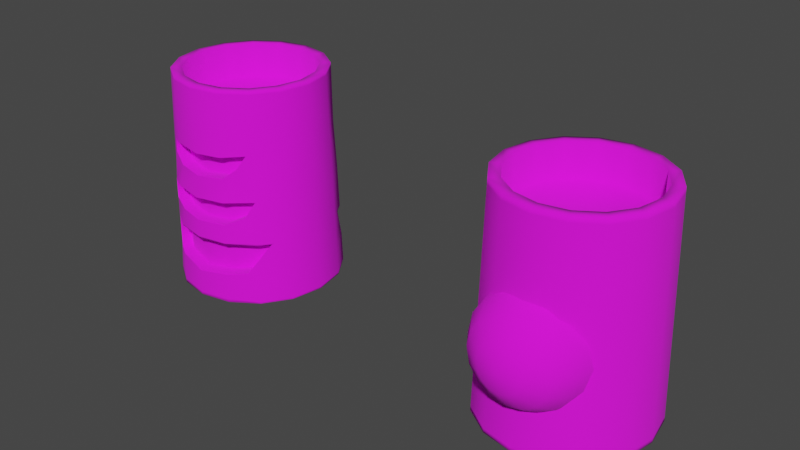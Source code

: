 # Source: weapons.blend  (saved by Blender 3.0.42; exported with 4.5.12 LTS)
import bpy
from mathutils import Matrix  # noqa: F401  (used for matrix-valued properties, if any)

bpy.ops.wm.read_factory_settings(use_empty=True)
scene = bpy.context.scene
scene.name = 'Scene'

# ---- collections
col_collection = bpy.data.collections.new('Collection'); scene.collection.children.link(col_collection)

# ---- images (referenced by path relative to the original .blend; pixels are not part of the script)
import os
ASSET_DIR = os.environ.get("B2B_ASSET_DIR", "")  # directory of the original .blend (textures are referenced by path, not embedded)
HERE = os.path.dirname(os.path.abspath(__file__))  # packed textures are extracted next to this script under _unpacked/

def load_image(name, relpath, width, height, colorspace="sRGB"):
    """Load a texture the original file referenced (path relative to the .blend, or extracted next to this script)."""
    p = next((c for c in (os.path.join(HERE, relpath), os.path.join(ASSET_DIR, relpath)) if relpath and os.path.exists(c)), "")
    if p:
        img = bpy.data.images.load(p, check_existing=True)
        img.name = name
    else:  # same state as the original file: an image datablock whose file is absent (Cycles renders it pink)
        img = bpy.data.images.new(name, width, height)
        img.source = "FILE"
        img.filepath = "//" + (relpath or name)
    img.colorspace_settings.name = colorspace
    return img
img_t_wp_dwarf_engineer_hand_cannon02_png = load_image('T_Wp_Dwarf_Engineer_Hand_Cannon02.png', 'T_Wp_Dwarf_Engineer_Hand_Cannon02.png', 1024, 1024, 'sRGB')
img_t_wp_dwarf_engineer_hand_cannon01_png = load_image('T_Wp_Dwarf_Engineer_Hand_Cannon01.png', 'T_Wp_Dwarf_Engineer_Hand_Cannon01.png', 1024, 1024, 'sRGB')

# ---- materials (node trees are filled in below, after node groups)
mat_material_007 = bpy.data.materials.new('Material.007')
mat_material_007.use_transparent_shadow = False
mat_material_006 = bpy.data.materials.new('Material.006')
mat_material_006.use_transparent_shadow = False

# ---- material node trees
mat_material_007.use_nodes = True; mat_material_007.node_tree.nodes.clear()
_N = mat_material_007.node_tree.nodes; _L = mat_material_007.node_tree.links
n0 = _N.new('ShaderNodeBsdfPrincipled'); n0.name = 'Principled BSDF'; n0.location = (10, 300)
n0.distribution = 'GGX'
n0.subsurface_method = 'RANDOM_WALK_SKIN'
n0.inputs[2].default_value = 1.0
n0.inputs[3].default_value = 1.45
n0.inputs[27].default_value = (0.0, 0.0, 0.0, 1.0)
n0.inputs[28].default_value = 1.0
n1 = _N.new('ShaderNodeOutputMaterial'); n1.name = 'Material Output'; n1.location = (300, 300)
n2 = _N.new('ShaderNodeTexImage'); n2.name = 'Image Texture'; n2.location = (-280, 280)
n2.image = img_t_wp_dwarf_engineer_hand_cannon02_png
n2.interpolation = 'Closest'
_L.new(n0.outputs[0], n1.inputs[0])
_L.new(n2.outputs[0], n0.inputs[0])
n1.is_active_output = True
mat_material_006.use_nodes = True; mat_material_006.node_tree.nodes.clear()
_N = mat_material_006.node_tree.nodes; _L = mat_material_006.node_tree.links
n0 = _N.new('ShaderNodeBsdfPrincipled'); n0.name = 'Principled BSDF'; n0.location = (10, 300)
n0.distribution = 'GGX'
n0.subsurface_method = 'RANDOM_WALK_SKIN'
n0.inputs[2].default_value = 1.0
n0.inputs[3].default_value = 1.45
n0.inputs[27].default_value = (0.0, 0.0, 0.0, 1.0)
n0.inputs[28].default_value = 1.0
n1 = _N.new('ShaderNodeOutputMaterial'); n1.name = 'Material Output'; n1.location = (300, 300)
n2 = _N.new('ShaderNodeTexImage'); n2.name = 'Image Texture'; n2.location = (-280, 280)
n2.image = img_t_wp_dwarf_engineer_hand_cannon01_png
_L.new(n0.outputs[0], n1.inputs[0])
_L.new(n2.outputs[0], n0.inputs[0])
n1.is_active_output = True

# ---- world
world_world = bpy.data.worlds.new('World'); scene.world = world_world
world_world.use_nodes = True; world_world.node_tree.nodes.clear()
_N = world_world.node_tree.nodes; _L = world_world.node_tree.links
n0 = _N.new('ShaderNodeOutputWorld'); n0.name = 'World Output'; n0.location = (300, 300)
n1 = _N.new('ShaderNodeBackground'); n1.name = 'Background'; n1.location = (10, 300)
n1.inputs[0].default_value = (0.05088, 0.05088, 0.05088, 1.0)
_L.new(n1.outputs[0], n0.inputs[0])
n0.is_active_output = True
world_world.color = (0.05088, 0.05088, 0.05088)
world_world.use_sun_shadow = False
world_world.sun_shadow_jitter_overblur = 0.0

# ---- meshes
me_cylinder = bpy.data.meshes.new('Cylinder')
me_cylinder.from_pydata([(0.1718, 0.0, -0.3493), (0.1753, 0.0, 0.2291), (0.1587, -0.06985, -0.3493), (0.1619, -0.06711, 0.2291), (0.1215, -0.1256, -0.3493), (0.1239, -0.124, 0.2291), (0.06573, -0.1628, -0.3493), (0.06709, -0.162, 0.2292), (-2.688e-07, -0.1759, -0.3493), (-1.651e-08, -0.1753, 0.2292), (-0.06573, -0.1628, -0.3493), (-0.06709, -0.162, 0.2292), (-0.1215, -0.1256, -0.3493), (-0.1239, -0.124, 0.2291), (-0.1587, -0.06985, -0.3493), (-0.1619, -0.06711, 0.2291), (-0.1718, 0.0, -0.3493), (-0.1753, 0.0, 0.2291), (0.188, -0.07796, 0.2288), (0.2035, 0.0, 0.2288), (0.1439, -0.144, 0.2288), (0.0779, -0.1881, 0.2291), (-1.802e-08, -0.2036, 0.2292), (-0.07789, -0.1881, 0.229), (-0.1439, -0.144, 0.2288), (-0.188, -0.07796, 0.2288), (-0.2035, 0.0, 0.2288), (0.2195, 0.0, -0.3493), (0.2028, -0.08811, -0.3493), (0.1552, -0.1593, -0.3493), (0.084, -0.2069, -0.3493), (-2.713e-07, -0.2236, -0.3493), (-0.084, -0.2069, -0.3493), (-0.1552, -0.1593, -0.3493), (-0.2028, -0.08811, -0.3493), (-0.2195, 0.0, -0.3493), (0.1721, 0.0, -0.3012), (-0.1721, 0.0, -0.3012), (0.159, -0.06974, -0.3012), (0.1217, -0.1256, -0.3012), (0.06586, -0.1629, -0.3012), (-2.542e-07, -0.176, -0.3012), (-0.06586, -0.1629, -0.3012), (-0.1217, -0.1256, -0.3012), (-0.159, -0.06974, -0.3012), (-0.1753, 0.0, 0.1359), (0.1753, 0.0, 0.1359), (0.162, -0.06709, 0.1359), (0.124, -0.124, 0.1359), (0.06709, -0.162, 0.1359), (-1.651e-08, -0.1753, 0.1359), (-0.06709, -0.162, 0.1359), (-0.124, -0.124, 0.1359), (-0.162, -0.06709, 0.1359), (-0.1441, -0.1443, 0.2156), (-0.1883, -0.07819, 0.2156), (-0.2038, 0.0, 0.2156), (0.2038, 0.0, 0.2155), (0.1883, -0.07819, 0.2155), (0.1441, -0.1443, 0.2156), (0.07803, -0.1885, 0.2158), (-2.382e-08, -0.2041, 0.216), (-0.07803, -0.1885, 0.2157), (-0.08388, -0.2065, -0.3383), (-0.155, -0.159, -0.3383), (-0.2025, -0.08792, -0.3383), (-0.2192, 0.0, -0.3383), (0.2192, 0.0, -0.3383), (0.2025, -0.08792, -0.3383), (0.155, -0.159, -0.3383), (0.08388, -0.2065, -0.3383), (-2.665e-07, -0.2232, -0.3383), (0.0, -0.2529, -0.004047), (0.0, -0.2052, 0.02782), (0.02153, -0.2847, -0.05602), (0.03978, -0.2529, -0.01196), (0.05197, -0.2052, 0.01748), (0.05625, -0.1489, 0.02782), (0.03978, -0.2847, -0.06821), (0.0735, -0.2529, -0.03449), (0.09603, -0.2052, -0.01196), (0.1039, -0.1489, -0.004047), (0.05197, -0.2847, -0.08646), (0.09603, -0.2529, -0.06821), (0.1255, -0.2052, -0.05602), (0.1358, -0.1489, -0.05174), (0.05625, -0.2847, -0.108), (0.1039, -0.2529, -0.108), (0.1358, -0.2052, -0.108), (0.147, -0.1489, -0.108), (0.05197, -0.2847, -0.1295), (0.09603, -0.2529, -0.1478), (0.1255, -0.2052, -0.16), (0.1358, -0.1489, -0.1642), (0.03978, -0.2847, -0.1478), (0.0735, -0.2529, -0.1815), (0.09603, -0.2052, -0.204), (0.1039, -0.1489, -0.2119), (0.02153, -0.2847, -0.16), (0.03978, -0.2529, -0.204), (0.05197, -0.2052, -0.2335), (0.05625, -0.1489, -0.2438), (-5.222e-15, -0.2959, -0.108), (-1.042e-08, -0.2847, -0.1642), (-1.261e-08, -0.2529, -0.2119), (-3.889e-08, -0.2052, -0.2438), (-4.327e-08, -0.1489, -0.255), (-0.02153, -0.2847, -0.16), (-0.03978, -0.2529, -0.204), (-0.05197, -0.2052, -0.2335), (-0.05625, -0.1489, -0.2438), (-0.03978, -0.2847, -0.1478), (-0.0735, -0.2529, -0.1815), (-0.09603, -0.2052, -0.204), (-0.1039, -0.1489, -0.2119), (-0.05197, -0.2847, -0.1295), (-0.09603, -0.2529, -0.1478), (-0.1255, -0.2052, -0.16), (-0.1358, -0.1489, -0.1642), (-0.05625, -0.2847, -0.108), (-0.1039, -0.2529, -0.108), (-0.1358, -0.2052, -0.108), (-0.147, -0.1489, -0.108), (-0.05197, -0.2847, -0.08646), (-0.09603, -0.2529, -0.06821), (-0.1255, -0.2052, -0.05602), (-0.1358, -0.1489, -0.05174), (-0.03978, -0.2847, -0.06821), (-0.0735, -0.2529, -0.03449), (-0.09603, -0.2052, -0.01196), (-0.1039, -0.1489, -0.004047), (-0.02153, -0.2847, -0.05602), (-0.03978, -0.2529, -0.01196), (-0.05197, -0.2052, 0.01748), (-0.05625, -0.1489, 0.02782), (3.12e-08, -0.2847, -0.05174), (8.815e-08, -0.1489, 0.03901), (0.1587, 0.06985, -0.3493), (0.1619, 0.06711, 0.2291), (0.1215, 0.1256, -0.3493), (0.1239, 0.124, 0.2291), (0.06573, 0.1628, -0.3493), (0.06709, 0.162, 0.2292), (-2.688e-07, 0.1759, -0.3493), (-1.651e-08, 0.1753, 0.2292), (-0.06573, 0.1628, -0.3493), (-0.06709, 0.162, 0.2292), (-0.1215, 0.1256, -0.3493), (-0.1239, 0.124, 0.2291), (-0.1587, 0.06985, -0.3493), (-0.1619, 0.06711, 0.2291), (0.188, 0.07796, 0.2288), (0.1439, 0.144, 0.2288), (0.0779, 0.1881, 0.2291), (-1.802e-08, 0.2036, 0.2292), (-0.07789, 0.1881, 0.229), (-0.1439, 0.144, 0.2288), (-0.188, 0.07796, 0.2288), (0.2028, 0.08811, -0.3493), (0.1552, 0.1593, -0.3493), (0.084, 0.2069, -0.3493), (-2.713e-07, 0.2236, -0.3493), (-0.084, 0.2069, -0.3493), (-0.1552, 0.1593, -0.3493), (-0.2028, 0.08811, -0.3493), (0.159, 0.06974, -0.3012), (0.1217, 0.1256, -0.3012), (0.06586, 0.1629, -0.3012), (-2.542e-07, 0.176, -0.3012), (-0.06586, 0.1629, -0.3012), (-0.1217, 0.1256, -0.3012), (-0.159, 0.06974, -0.3012), (0.162, 0.06709, 0.1359), (0.124, 0.124, 0.1359), (0.06709, 0.162, 0.1359), (-1.651e-08, 0.1753, 0.1359), (-0.06709, 0.162, 0.1359), (-0.124, 0.124, 0.1359), (-0.162, 0.06709, 0.1359), (-0.1441, 0.1443, 0.2156), (-0.1883, 0.07819, 0.2156), (0.1883, 0.07819, 0.2155), (0.1441, 0.1443, 0.2156), (0.07803, 0.1885, 0.2158), (-2.382e-08, 0.2041, 0.216), (-0.07803, 0.1885, 0.2157), (-0.08388, 0.2065, -0.3383), (-0.155, 0.159, -0.3383), (-0.2025, 0.08792, -0.3383), (0.2025, 0.08792, -0.3383), (0.155, 0.159, -0.3383), (0.08388, 0.2065, -0.3383), (-2.665e-07, 0.2232, -0.3383), (0.0, 0.2529, -0.004047), (0.0, 0.2052, 0.02782), (0.02153, 0.2847, -0.05602), (0.03978, 0.2529, -0.01196), (0.05197, 0.2052, 0.01748), (0.05625, 0.1489, 0.02782), (0.03978, 0.2847, -0.06821), (0.0735, 0.2529, -0.03449), (0.09603, 0.2052, -0.01196), (0.1039, 0.1489, -0.004047), (0.05197, 0.2847, -0.08646), (0.09603, 0.2529, -0.06821), (0.1255, 0.2052, -0.05602), (0.1358, 0.1489, -0.05174), (0.05625, 0.2847, -0.108), (0.1039, 0.2529, -0.108), (0.1358, 0.2052, -0.108), (0.147, 0.1489, -0.108), (0.05197, 0.2847, -0.1295), (0.09603, 0.2529, -0.1478), (0.1255, 0.2052, -0.16), (0.1358, 0.1489, -0.1642), (0.03978, 0.2847, -0.1478), (0.0735, 0.2529, -0.1815), (0.09603, 0.2052, -0.204), (0.1039, 0.1489, -0.2119), (0.02153, 0.2847, -0.16), (0.03978, 0.2529, -0.204), (0.05197, 0.2052, -0.2335), (0.05625, 0.1489, -0.2438), (-5.222e-15, 0.2959, -0.108), (-1.042e-08, 0.2847, -0.1642), (-1.261e-08, 0.2529, -0.2119), (-3.889e-08, 0.2052, -0.2438), (-4.327e-08, 0.1489, -0.255), (-0.02153, 0.2847, -0.16), (-0.03978, 0.2529, -0.204), (-0.05197, 0.2052, -0.2335), (-0.05625, 0.1489, -0.2438), (-0.03978, 0.2847, -0.1478), (-0.0735, 0.2529, -0.1815), (-0.09603, 0.2052, -0.204), (-0.1039, 0.1489, -0.2119), (-0.05197, 0.2847, -0.1295), (-0.09603, 0.2529, -0.1478), (-0.1255, 0.2052, -0.16), (-0.1358, 0.1489, -0.1642), (-0.05625, 0.2847, -0.108), (-0.1039, 0.2529, -0.108), (-0.1358, 0.2052, -0.108), (-0.147, 0.1489, -0.108), (-0.05197, 0.2847, -0.08646), (-0.09603, 0.2529, -0.06821), (-0.1255, 0.2052, -0.05602), (-0.1358, 0.1489, -0.05174), (-0.03978, 0.2847, -0.06821), (-0.0735, 0.2529, -0.03449), (-0.09603, 0.2052, -0.01196), (-0.1039, 0.1489, -0.004047), (-0.02153, 0.2847, -0.05602), (-0.03978, 0.2529, -0.01196), (-0.05197, 0.2052, 0.01748), (-0.05625, 0.1489, 0.02782), (3.12e-08, 0.2847, -0.05174), (8.815e-08, 0.1489, 0.03901)], [], [(62, 23, 24, 54), (15, 13, 52, 53), (12, 14, 44, 43), (54, 24, 25, 55), (55, 25, 26, 56), (1, 3, 18, 19), (3, 5, 20, 18), (5, 7, 21, 20), (7, 9, 22, 21), (9, 11, 23, 22), (11, 13, 24, 23), (13, 15, 25, 24), (15, 17, 26, 25), (2, 0, 27, 28), (4, 2, 28, 29), (6, 4, 29, 30), (8, 6, 30, 31), (10, 8, 31, 32), (12, 10, 32, 33), (14, 12, 33, 34), (16, 14, 34, 35), (37, 36, 38, 39, 40, 41, 42, 43, 44), (6, 8, 41, 40), (0, 2, 38, 36), (14, 16, 37, 44), (8, 10, 42, 41), (2, 4, 39, 38), (10, 12, 43, 42), (4, 6, 40, 39), (46, 45, 53, 52, 51, 50, 49, 48, 47), (9, 7, 49, 50), (3, 1, 46, 47), (17, 15, 53, 45), (11, 9, 50, 51), (5, 3, 47, 48), (13, 11, 51, 52), (7, 5, 48, 49), (57, 19, 18, 58), (58, 18, 20, 59), (59, 20, 21, 60), (60, 21, 22, 61), (61, 22, 23, 62), (71, 61, 62, 63), (70, 60, 61, 71), (69, 59, 60, 70), (68, 58, 59, 69), (67, 57, 58, 68), (65, 55, 56, 66), (64, 54, 55, 65), (63, 62, 54, 64), (32, 63, 64, 33), (33, 64, 65, 34), (34, 65, 66, 35), (27, 67, 68, 28), (28, 68, 69, 29), (29, 69, 70, 30), (30, 70, 71, 31), (31, 71, 63, 32), (135, 102, 74), (136, 73, 76, 77), (72, 135, 74, 75), (73, 72, 75, 76), (77, 76, 80, 81), (75, 74, 78, 79), (76, 75, 79, 80), (74, 102, 78), (80, 79, 83, 84), (78, 102, 82), (81, 80, 84, 85), (79, 78, 82, 83), (84, 83, 87, 88), (82, 102, 86), (85, 84, 88, 89), (83, 82, 86, 87), (89, 88, 92, 93), (87, 86, 90, 91), (88, 87, 91, 92), (86, 102, 90), (91, 90, 94, 95), (92, 91, 95, 96), (90, 102, 94), (93, 92, 96, 97), (96, 95, 99, 100), (94, 102, 98), (97, 96, 100, 101), (95, 94, 98, 99), (98, 102, 103), (101, 100, 105, 106), (99, 98, 103, 104), (100, 99, 104, 105), (106, 105, 109, 110), (104, 103, 107, 108), (105, 104, 108, 109), (103, 102, 107), (109, 108, 112, 113), (107, 102, 111), (110, 109, 113, 114), (108, 107, 111, 112), (113, 112, 116, 117), (111, 102, 115), (114, 113, 117, 118), (112, 111, 115, 116), (118, 117, 121, 122), (116, 115, 119, 120), (117, 116, 120, 121), (115, 102, 119), (122, 121, 125, 126), (120, 119, 123, 124), (121, 120, 124, 125), (119, 102, 123), (125, 124, 128, 129), (123, 102, 127), (126, 125, 129, 130), (124, 123, 127, 128), (129, 128, 132, 133), (127, 102, 131), (130, 129, 133, 134), (128, 127, 131, 132), (134, 133, 73, 136), (132, 131, 135, 72), (133, 132, 72, 73), (131, 102, 135), (185, 179, 156, 155), (150, 178, 177, 148), (147, 170, 171, 149), (179, 180, 157, 156), (180, 56, 26, 157), (1, 19, 151, 138), (138, 151, 152, 140), (140, 152, 153, 142), (142, 153, 154, 144), (144, 154, 155, 146), (146, 155, 156, 148), (148, 156, 157, 150), (150, 157, 26, 17), (137, 158, 27, 0), (139, 159, 158, 137), (141, 160, 159, 139), (143, 161, 160, 141), (145, 162, 161, 143), (147, 163, 162, 145), (149, 164, 163, 147), (16, 35, 164, 149), (37, 171, 170, 169, 168, 167, 166, 165, 36), (141, 167, 168, 143), (0, 36, 165, 137), (149, 171, 37, 16), (143, 168, 169, 145), (137, 165, 166, 139), (145, 169, 170, 147), (139, 166, 167, 141), (46, 172, 173, 174, 175, 176, 177, 178, 45), (144, 175, 174, 142), (138, 172, 46, 1), (17, 45, 178, 150), (146, 176, 175, 144), (140, 173, 172, 138), (148, 177, 176, 146), (142, 174, 173, 140), (57, 181, 151, 19), (181, 182, 152, 151), (182, 183, 153, 152), (183, 184, 154, 153), (184, 185, 155, 154), (192, 186, 185, 184), (191, 192, 184, 183), (190, 191, 183, 182), (189, 190, 182, 181), (67, 189, 181, 57), (188, 66, 56, 180), (187, 188, 180, 179), (186, 187, 179, 185), (162, 163, 187, 186), (163, 164, 188, 187), (164, 35, 66, 188), (27, 158, 189, 67), (158, 159, 190, 189), (159, 160, 191, 190), (160, 161, 192, 191), (161, 162, 186, 192), (256, 195, 223), (257, 198, 197, 194), (193, 196, 195, 256), (194, 197, 196, 193), (198, 202, 201, 197), (196, 200, 199, 195), (197, 201, 200, 196), (195, 199, 223), (201, 205, 204, 200), (199, 203, 223), (202, 206, 205, 201), (200, 204, 203, 199), (205, 209, 208, 204), (203, 207, 223), (206, 210, 209, 205), (204, 208, 207, 203), (210, 214, 213, 209), (208, 212, 211, 207), (209, 213, 212, 208), (207, 211, 223), (212, 216, 215, 211), (213, 217, 216, 212), (211, 215, 223), (214, 218, 217, 213), (217, 221, 220, 216), (215, 219, 223), (218, 222, 221, 217), (216, 220, 219, 215), (219, 224, 223), (222, 227, 226, 221), (220, 225, 224, 219), (221, 226, 225, 220), (227, 231, 230, 226), (225, 229, 228, 224), (226, 230, 229, 225), (224, 228, 223), (230, 234, 233, 229), (228, 232, 223), (231, 235, 234, 230), (229, 233, 232, 228), (234, 238, 237, 233), (232, 236, 223), (235, 239, 238, 234), (233, 237, 236, 232), (239, 243, 242, 238), (237, 241, 240, 236), (238, 242, 241, 237), (236, 240, 223), (243, 247, 246, 242), (241, 245, 244, 240), (242, 246, 245, 241), (240, 244, 223), (246, 250, 249, 245), (244, 248, 223), (247, 251, 250, 246), (245, 249, 248, 244), (250, 254, 253, 249), (248, 252, 223), (251, 255, 254, 250), (249, 253, 252, 248), (255, 257, 194, 254), (253, 193, 256, 252), (254, 194, 193, 253), (252, 256, 223)])
me_cylinder.polygons.foreach_set('use_smooth', [True] * 244)
_uv = me_cylinder.uv_layers.new(name='UVMap')
_uv.uv.foreach_set('vector', [0.1589, 0.9109, 0.1588, 0.9128, 0.1476, 0.9122, 0.1477, 0.9103, 0.5828, 0.8128, 0.6049, 0.8058, 0.6082, 0.8302, 0.5958, 0.8353, 0.8383, 0.9142, 0.8278, 0.8893, 0.8454, 0.8855, 0.8525, 0.9046, 0.1477, 0.9103, 0.1476, 0.9122, 0.1366, 0.9117, 0.1367, 0.9099, 0.1367, 0.9099, 0.1366, 0.9117, 0.1257, 0.9115, 0.1258, 0.9096, 0.2137, 0.9237, 0.2033, 0.9209, 0.2042, 0.9168, 0.2157, 0.9197, 0.2033, 0.9209, 0.1925, 0.9195, 0.193, 0.9152, 0.2042, 0.9168, 0.1925, 0.9195, 0.1815, 0.9187, 0.1818, 0.9142, 0.193, 0.9152, 0.1815, 0.9187, 0.17, 0.9183, 0.1703, 0.9136, 0.1818, 0.9142, 0.17, 0.9183, 0.1585, 0.9172, 0.1588, 0.9128, 0.1703, 0.9136, 0.1585, 0.9172, 0.1475, 0.9165, 0.1476, 0.9122, 0.1588, 0.9128, 0.1475, 0.9165, 0.1365, 0.916, 0.1366, 0.9117, 0.1476, 0.9122, 0.1365, 0.916, 0.1256, 0.9155, 0.1257, 0.9115, 0.1366, 0.9117, 0.2104, 0.8244, 0.2226, 0.8234, 0.2248, 0.8313, 0.2108, 0.8325, 0.1984, 0.8247, 0.2104, 0.8244, 0.2108, 0.8325, 0.1983, 0.8325, 0.1863, 0.8245, 0.1984, 0.8247, 0.1983, 0.8325, 0.186, 0.8324, 0.1742, 0.8243, 0.1863, 0.8245, 0.186, 0.8324, 0.1739, 0.8321, 0.1621, 0.8242, 0.1742, 0.8243, 0.1739, 0.8321, 0.1619, 0.8319, 0.1503, 0.8242, 0.1621, 0.8242, 0.1619, 0.8319, 0.1502, 0.8317, 0.1389, 0.8244, 0.1503, 0.8242, 0.1502, 0.8317, 0.1387, 0.8316, 0.1272, 0.8247, 0.1389, 0.8244, 0.1387, 0.8316, 0.1271, 0.8314, 0.8464, 0.8635, 0.9426, 0.8855, 0.9342, 0.906, 0.92, 0.9203, 0.9021, 0.9276, 0.8829, 0.9271, 0.8655, 0.9192, 0.8525, 0.9046, 0.8454, 0.8855, 0.9042, 0.9437, 0.8795, 0.9421, 0.8829, 0.9271, 0.9021, 0.9276, 0.9615, 0.8898, 0.9486, 0.9167, 0.9342, 0.906, 0.9426, 0.8855, 0.8278, 0.8893, 0.8275, 0.8592, 0.8464, 0.8635, 0.8454, 0.8855, 0.8795, 0.9421, 0.8566, 0.9327, 0.8655, 0.9192, 0.8829, 0.9271, 0.9486, 0.9167, 0.9287, 0.935, 0.92, 0.9203, 0.9342, 0.906, 0.8566, 0.9327, 0.8383, 0.9142, 0.8525, 0.9046, 0.8655, 0.9192, 0.9287, 0.935, 0.9042, 0.9437, 0.9021, 0.9276, 0.92, 0.9203, 0.648, 0.892, 0.5864, 0.8452, 0.5958, 0.8353, 0.6082, 0.8302, 0.6213, 0.8302, 0.6336, 0.8356, 0.6442, 0.8449, 0.6502, 0.8578, 0.6511, 0.8738, 0.6459, 0.8163, 0.6623, 0.8296, 0.6442, 0.8449, 0.6336, 0.8356, 0.6785, 0.8708, 0.6785, 0.8936, 0.648, 0.892, 0.6511, 0.8738, 0.5638, 0.8285, 0.5828, 0.8128, 0.5958, 0.8353, 0.5864, 0.8452, 0.6269, 0.8075, 0.6459, 0.8163, 0.6336, 0.8356, 0.6213, 0.8302, 0.6737, 0.8486, 0.6785, 0.8708, 0.6511, 0.8738, 0.6502, 0.8578, 0.6049, 0.8058, 0.6269, 0.8075, 0.6213, 0.8302, 0.6082, 0.8302, 0.6623, 0.8296, 0.6737, 0.8486, 0.6502, 0.8578, 0.6442, 0.8449, 0.2162, 0.9176, 0.2157, 0.9197, 0.2042, 0.9168, 0.2045, 0.9149, 0.2045, 0.9149, 0.2042, 0.9168, 0.193, 0.9152, 0.1932, 0.9133, 0.1932, 0.9133, 0.193, 0.9152, 0.1818, 0.9142, 0.182, 0.9123, 0.182, 0.9123, 0.1818, 0.9142, 0.1703, 0.9136, 0.1704, 0.9115, 0.1704, 0.9115, 0.1703, 0.9136, 0.1588, 0.9128, 0.1589, 0.9109, 0.1738, 0.8337, 0.1704, 0.9115, 0.1589, 0.9109, 0.1618, 0.8335, 0.186, 0.834, 0.182, 0.9123, 0.1704, 0.9115, 0.1738, 0.8337, 0.1983, 0.8342, 0.1932, 0.9133, 0.182, 0.9123, 0.186, 0.834, 0.2109, 0.8341, 0.2045, 0.9149, 0.1932, 0.9133, 0.1983, 0.8342, 0.2249, 0.8331, 0.2162, 0.9176, 0.2045, 0.9149, 0.2109, 0.8341, 0.1387, 0.8331, 0.1367, 0.9099, 0.1258, 0.9096, 0.1271, 0.8328, 0.1501, 0.8333, 0.1477, 0.9103, 0.1367, 0.9099, 0.1387, 0.8331, 0.1618, 0.8335, 0.1589, 0.9109, 0.1477, 0.9103, 0.1501, 0.8333, 0.1619, 0.8319, 0.1618, 0.8335, 0.1501, 0.8333, 0.1502, 0.8317, 0.1502, 0.8317, 0.1501, 0.8333, 0.1387, 0.8331, 0.1387, 0.8316, 0.1387, 0.8316, 0.1387, 0.8331, 0.1271, 0.8328, 0.1271, 0.8314, 0.2248, 0.8313, 0.2249, 0.8331, 0.2109, 0.8341, 0.2108, 0.8325, 0.2108, 0.8325, 0.2109, 0.8341, 0.1983, 0.8342, 0.1983, 0.8325, 0.1983, 0.8325, 0.1983, 0.8342, 0.186, 0.834, 0.186, 0.8324, 0.186, 0.8324, 0.186, 0.834, 0.1738, 0.8337, 0.1739, 0.8321, 0.1739, 0.8321, 0.1738, 0.8337, 0.1618, 0.8335, 0.1619, 0.8319, 0.3353, 0.8938, 0.3188, 0.8987, 0.3316, 0.8885, 0.3709, 0.8593, 0.3616, 0.8726, 0.3497, 0.8642, 0.3572, 0.8505, 0.3499, 0.8846, 0.3353, 0.8938, 0.3316, 0.8885, 0.3417, 0.8768, 0.3616, 0.8726, 0.3499, 0.8846, 0.3417, 0.8768, 0.3497, 0.8642, 0.3572, 0.8505, 0.3497, 0.8642, 0.3373, 0.8587, 0.3419, 0.8438, 0.3417, 0.8768, 0.3316, 0.8885, 0.327, 0.8851, 0.3326, 0.872, 0.3497, 0.8642, 0.3417, 0.8768, 0.3326, 0.872, 0.3373, 0.8587, 0.3316, 0.8885, 0.3188, 0.8987, 0.327, 0.8851, 0.3373, 0.8587, 0.3326, 0.872, 0.3232, 0.8699, 0.3242, 0.8563, 0.327, 0.8851, 0.3188, 0.8987, 0.3218, 0.8834, 0.3419, 0.8438, 0.3373, 0.8587, 0.3242, 0.8563, 0.3252, 0.8406, 0.3326, 0.872, 0.327, 0.8851, 0.3218, 0.8834, 0.3232, 0.8699, 0.3242, 0.8563, 0.3232, 0.8699, 0.3139, 0.8706, 0.3111, 0.8574, 0.3218, 0.8834, 0.3188, 0.8987, 0.3165, 0.8835, 0.3252, 0.8406, 0.3242, 0.8563, 0.3111, 0.8574, 0.3078, 0.8418, 0.3232, 0.8699, 0.3218, 0.8834, 0.3165, 0.8835, 0.3139, 0.8706, 0.3078, 0.8418, 0.3111, 0.8574, 0.2989, 0.8621, 0.2912, 0.848, 0.3139, 0.8706, 0.3165, 0.8835, 0.3117, 0.8852, 0.3053, 0.8739, 0.3111, 0.8574, 0.3139, 0.8706, 0.3053, 0.8739, 0.2989, 0.8621, 0.3165, 0.8835, 0.3188, 0.8987, 0.3117, 0.8852, 0.3053, 0.8739, 0.3117, 0.8852, 0.3077, 0.8883, 0.2982, 0.8795, 0.2989, 0.8621, 0.3053, 0.8739, 0.2982, 0.8795, 0.2885, 0.8702, 0.3117, 0.8852, 0.3188, 0.8987, 0.3077, 0.8883, 0.2912, 0.848, 0.2989, 0.8621, 0.2885, 0.8702, 0.2768, 0.8589, 0.2885, 0.8702, 0.2982, 0.8795, 0.2932, 0.8871, 0.281, 0.8812, 0.3077, 0.8883, 0.3188, 0.8987, 0.3049, 0.8925, 0.2768, 0.8589, 0.2885, 0.8702, 0.281, 0.8812, 0.2663, 0.8738, 0.2982, 0.8795, 0.3077, 0.8883, 0.3049, 0.8925, 0.2932, 0.8871, 0.3049, 0.8925, 0.3188, 0.8987, 0.3036, 0.8973, 0.2663, 0.8738, 0.281, 0.8812, 0.2772, 0.894, 0.2608, 0.8915, 0.2932, 0.8871, 0.3049, 0.8925, 0.3036, 0.8973, 0.2907, 0.8959, 0.281, 0.8812, 0.2932, 0.8871, 0.2907, 0.8959, 0.2772, 0.894, 0.2608, 0.8915, 0.2772, 0.894, 0.2776, 0.9075, 0.261, 0.9102, 0.2907, 0.8959, 0.3036, 0.8973, 0.3039, 0.9024, 0.2911, 0.9052, 0.2772, 0.894, 0.2907, 0.8959, 0.2911, 0.9052, 0.2776, 0.9075, 0.3036, 0.8973, 0.3188, 0.8987, 0.3039, 0.9024, 0.2776, 0.9075, 0.2911, 0.9052, 0.2945, 0.9139, 0.2821, 0.9204, 0.3039, 0.9024, 0.3188, 0.8987, 0.3059, 0.9071, 0.261, 0.9102, 0.2776, 0.9075, 0.2821, 0.9204, 0.267, 0.9282, 0.2911, 0.9052, 0.3039, 0.9024, 0.3059, 0.9071, 0.2945, 0.9139, 0.2821, 0.9204, 0.2945, 0.9139, 0.3004, 0.9212, 0.2905, 0.9314, 0.3059, 0.9071, 0.3188, 0.8987, 0.3093, 0.911, 0.267, 0.9282, 0.2821, 0.9204, 0.2905, 0.9314, 0.2783, 0.9436, 0.2945, 0.9139, 0.3059, 0.9071, 0.3093, 0.911, 0.3004, 0.9212, 0.2783, 0.9436, 0.2905, 0.9314, 0.3021, 0.9395, 0.2938, 0.955, 0.3004, 0.9212, 0.3093, 0.911, 0.3139, 0.9137, 0.3086, 0.9265, 0.2905, 0.9314, 0.3004, 0.9212, 0.3086, 0.9265, 0.3021, 0.9395, 0.3093, 0.911, 0.3188, 0.8987, 0.3139, 0.9137, 0.2938, 0.955, 0.3021, 0.9395, 0.3158, 0.9439, 0.3123, 0.9615, 0.3086, 0.9265, 0.3139, 0.9137, 0.3193, 0.9147, 0.3183, 0.9291, 0.3021, 0.9395, 0.3086, 0.9265, 0.3183, 0.9291, 0.3158, 0.9439, 0.3139, 0.9137, 0.3188, 0.8987, 0.3193, 0.9147, 0.3158, 0.9439, 0.3183, 0.9291, 0.3287, 0.9286, 0.3308, 0.9443, 0.3193, 0.9147, 0.3188, 0.8987, 0.325, 0.9139, 0.3123, 0.9615, 0.3158, 0.9439, 0.3308, 0.9443, 0.3321, 0.9626, 0.3183, 0.9291, 0.3193, 0.9147, 0.325, 0.9139, 0.3287, 0.9286, 0.3308, 0.9443, 0.3287, 0.9286, 0.3393, 0.9247, 0.3461, 0.9404, 0.325, 0.9139, 0.3188, 0.8987, 0.3304, 0.911, 0.3321, 0.9626, 0.3308, 0.9443, 0.3461, 0.9404, 0.3519, 0.9587, 0.3287, 0.9286, 0.325, 0.9139, 0.3304, 0.911, 0.3393, 0.9247, 0.3519, 0.9587, 0.3461, 0.9404, 0.3616, 0.9323, 0.3709, 0.9506, 0.3393, 0.9247, 0.3304, 0.911, 0.3347, 0.9061, 0.3493, 0.9171, 0.3461, 0.9404, 0.3393, 0.9247, 0.3493, 0.9171, 0.3616, 0.9323, 0.3304, 0.911, 0.3188, 0.8987, 0.3347, 0.9061, 0.09257, 0.9098, 0.1038, 0.9095, 0.1038, 0.9115, 0.09261, 0.9116, 0.5542, 0.8512, 0.5796, 0.8572, 0.5782, 0.8706, 0.5539, 0.8744, 0.8611, 0.8142, 0.8695, 0.8291, 0.855, 0.8432, 0.8408, 0.8322, 0.1038, 0.9095, 0.1148, 0.9095, 0.1148, 0.9114, 0.1038, 0.9115, 0.1148, 0.9095, 0.1258, 0.9096, 0.1257, 0.9115, 0.1148, 0.9114, 0.03731, 0.9206, 0.03552, 0.9165, 0.04714, 0.9141, 0.04782, 0.9182, 0.04782, 0.9182, 0.04714, 0.9141, 0.05831, 0.9129, 0.05866, 0.9172, 0.05866, 0.9172, 0.05831, 0.9129, 0.06955, 0.9123, 0.06973, 0.9167, 0.06973, 0.9167, 0.06955, 0.9123, 0.08109, 0.912, 0.08122, 0.9167, 0.08122, 0.9167, 0.08109, 0.912, 0.09261, 0.9116, 0.09271, 0.9161, 0.09271, 0.9161, 0.09261, 0.9116, 0.1038, 0.9115, 0.1038, 0.9158, 0.1038, 0.9158, 0.1038, 0.9115, 0.1148, 0.9114, 0.1148, 0.9156, 0.1148, 0.9156, 0.1148, 0.9114, 0.1257, 0.9115, 0.1256, 0.9155, 0.04416, 0.8215, 0.04348, 0.8295, 0.02946, 0.8279, 0.03194, 0.82, 0.05611, 0.8222, 0.05596, 0.8301, 0.04348, 0.8295, 0.04416, 0.8215, 0.06817, 0.8225, 0.06822, 0.8303, 0.05596, 0.8301, 0.05611, 0.8222, 0.08034, 0.8226, 0.08038, 0.8304, 0.06822, 0.8303, 0.06817, 0.8225, 0.09241, 0.823, 0.09238, 0.8307, 0.08038, 0.8304, 0.08034, 0.8226, 0.1042, 0.8234, 0.1041, 0.8309, 0.09238, 0.8307, 0.09241, 0.823, 0.1156, 0.824, 0.1155, 0.8312, 0.1041, 0.8309, 0.1042, 0.8234, 0.1272, 0.8247, 0.1271, 0.8314, 0.1155, 0.8312, 0.1156, 0.824, 0.8464, 0.8635, 0.855, 0.8432, 0.8695, 0.8291, 0.8879, 0.8222, 0.9069, 0.8223, 0.9241, 0.8302, 0.9374, 0.8444, 0.9439, 0.8634, 0.9426, 0.8855, 0.933, 0.8166, 0.9241, 0.8302, 0.9069, 0.8223, 0.9103, 0.8075, 0.9615, 0.8898, 0.9426, 0.8855, 0.9439, 0.8634, 0.9615, 0.8599, 0.8408, 0.8322, 0.855, 0.8432, 0.8464, 0.8635, 0.8275, 0.8592, 0.9103, 0.8075, 0.9069, 0.8223, 0.8879, 0.8222, 0.8858, 0.806, 0.9615, 0.8599, 0.9439, 0.8634, 0.9374, 0.8444, 0.9514, 0.8349, 0.8858, 0.806, 0.8879, 0.8222, 0.8695, 0.8291, 0.8611, 0.8142, 0.9514, 0.8349, 0.9374, 0.8444, 0.9241, 0.8302, 0.933, 0.8166, 0.648, 0.892, 0.6314, 0.8998, 0.6158, 0.9033, 0.6018, 0.9013, 0.5901, 0.8945, 0.5823, 0.8834, 0.5782, 0.8706, 0.5796, 0.8572, 0.5864, 0.8452, 0.575, 0.9111, 0.5901, 0.8945, 0.6018, 0.9013, 0.5923, 0.923, 0.6361, 0.9268, 0.6314, 0.8998, 0.648, 0.892, 0.6578, 0.9206, 0.5638, 0.8285, 0.5864, 0.8452, 0.5796, 0.8572, 0.5542, 0.8512, 0.5615, 0.895, 0.5823, 0.8834, 0.5901, 0.8945, 0.575, 0.9111, 0.6136, 0.9284, 0.6158, 0.9033, 0.6314, 0.8998, 0.6361, 0.9268, 0.5539, 0.8744, 0.5782, 0.8706, 0.5823, 0.8834, 0.5615, 0.895, 0.5923, 0.923, 0.6018, 0.9013, 0.6158, 0.9033, 0.6136, 0.9284, 0.03508, 0.9144, 0.04687, 0.9121, 0.04714, 0.9141, 0.03552, 0.9165, 0.04687, 0.9121, 0.05817, 0.911, 0.05831, 0.9129, 0.04714, 0.9141, 0.05817, 0.911, 0.06947, 0.9104, 0.06955, 0.9123, 0.05831, 0.9129, 0.06947, 0.9104, 0.08104, 0.91, 0.08109, 0.912, 0.06955, 0.9123, 0.08104, 0.91, 0.09257, 0.9098, 0.09261, 0.9116, 0.08109, 0.912, 0.08036, 0.8321, 0.09236, 0.8322, 0.09257, 0.9098, 0.08104, 0.91, 0.06817, 0.8319, 0.08036, 0.8321, 0.08104, 0.91, 0.06947, 0.9104, 0.05589, 0.8317, 0.06817, 0.8319, 0.06947, 0.9104, 0.05817, 0.911, 0.04334, 0.8312, 0.05589, 0.8317, 0.05817, 0.911, 0.04687, 0.9121, 0.02929, 0.8297, 0.04334, 0.8312, 0.04687, 0.9121, 0.03508, 0.9144, 0.1155, 0.8327, 0.1271, 0.8328, 0.1258, 0.9096, 0.1148, 0.9095, 0.1041, 0.8325, 0.1155, 0.8327, 0.1148, 0.9095, 0.1038, 0.9095, 0.09236, 0.8322, 0.1041, 0.8325, 0.1038, 0.9095, 0.09257, 0.9098, 0.09238, 0.8307, 0.1041, 0.8309, 0.1041, 0.8325, 0.09236, 0.8322, 0.1041, 0.8309, 0.1155, 0.8312, 0.1155, 0.8327, 0.1041, 0.8325, 0.1155, 0.8312, 0.1271, 0.8314, 0.1271, 0.8328, 0.1155, 0.8327, 0.02946, 0.8279, 0.04348, 0.8295, 0.04334, 0.8312, 0.02929, 0.8297, 0.04348, 0.8295, 0.05596, 0.8301, 0.05589, 0.8317, 0.04334, 0.8312, 0.05596, 0.8301, 0.06822, 0.8303, 0.06817, 0.8319, 0.05589, 0.8317, 0.06822, 0.8303, 0.08038, 0.8304, 0.08036, 0.8321, 0.06817, 0.8319, 0.08038, 0.8304, 0.09238, 0.8307, 0.09236, 0.8322, 0.08036, 0.8321, 0.4454, 0.9095, 0.4417, 0.9147, 0.4289, 0.9045, 0.481, 0.944, 0.4673, 0.9527, 0.4598, 0.939, 0.4717, 0.9307, 0.46, 0.9186, 0.4518, 0.9264, 0.4417, 0.9147, 0.4454, 0.9095, 0.4717, 0.9307, 0.4598, 0.939, 0.4518, 0.9264, 0.46, 0.9186, 0.4673, 0.9527, 0.452, 0.9594, 0.4474, 0.9445, 0.4598, 0.939, 0.4518, 0.9264, 0.4427, 0.9312, 0.4371, 0.9182, 0.4417, 0.9147, 0.4598, 0.939, 0.4474, 0.9445, 0.4427, 0.9312, 0.4518, 0.9264, 0.4417, 0.9147, 0.4371, 0.9182, 0.4289, 0.9045, 0.4474, 0.9445, 0.4343, 0.947, 0.4333, 0.9333, 0.4427, 0.9312, 0.4371, 0.9182, 0.4319, 0.9198, 0.4289, 0.9045, 0.452, 0.9594, 0.4353, 0.9626, 0.4343, 0.947, 0.4474, 0.9445, 0.4427, 0.9312, 0.4333, 0.9333, 0.4319, 0.9198, 0.4371, 0.9182, 0.4343, 0.947, 0.4212, 0.9459, 0.424, 0.9327, 0.4333, 0.9333, 0.4319, 0.9198, 0.4266, 0.9197, 0.4289, 0.9045, 0.4353, 0.9626, 0.4179, 0.9614, 0.4212, 0.9459, 0.4343, 0.947, 0.4333, 0.9333, 0.424, 0.9327, 0.4266, 0.9197, 0.4319, 0.9198, 0.4179, 0.9614, 0.4013, 0.9553, 0.409, 0.9412, 0.4212, 0.9459, 0.424, 0.9327, 0.4154, 0.9294, 0.4218, 0.918, 0.4266, 0.9197, 0.4212, 0.9459, 0.409, 0.9412, 0.4154, 0.9294, 0.424, 0.9327, 0.4266, 0.9197, 0.4218, 0.918, 0.4289, 0.9045, 0.4154, 0.9294, 0.4083, 0.9237, 0.4178, 0.9149, 0.4218, 0.918, 0.409, 0.9412, 0.3986, 0.933, 0.4083, 0.9237, 0.4154, 0.9294, 0.4218, 0.918, 0.4178, 0.9149, 0.4289, 0.9045, 0.4013, 0.9553, 0.3869, 0.9444, 0.3986, 0.933, 0.409, 0.9412, 0.3986, 0.933, 0.3911, 0.922, 0.4033, 0.9161, 0.4083, 0.9237, 0.4178, 0.9149, 0.415, 0.9108, 0.4289, 0.9045, 0.3869, 0.9444, 0.3764, 0.9294, 0.3911, 0.922, 0.3986, 0.933, 0.4083, 0.9237, 0.4033, 0.9161, 0.415, 0.9108, 0.4178, 0.9149, 0.415, 0.9108, 0.4137, 0.9059, 0.4289, 0.9045, 0.3764, 0.9294, 0.3709, 0.9117, 0.3873, 0.9092, 0.3911, 0.922, 0.4033, 0.9161, 0.4008, 0.9073, 0.4137, 0.9059, 0.415, 0.9108, 0.3911, 0.922, 0.3873, 0.9092, 0.4008, 0.9073, 0.4033, 0.9161, 0.3709, 0.9117, 0.3711, 0.893, 0.3877, 0.8957, 0.3873, 0.9092, 0.4008, 0.9073, 0.4012, 0.8981, 0.414, 0.9009, 0.4137, 0.9059, 0.3873, 0.9092, 0.3877, 0.8957, 0.4012, 0.8981, 0.4008, 0.9073, 0.4137, 0.9059, 0.414, 0.9009, 0.4289, 0.9045, 0.3877, 0.8957, 0.3922, 0.8828, 0.4046, 0.8894, 0.4012, 0.8981, 0.414, 0.9009, 0.416, 0.8961, 0.4289, 0.9045, 0.3711, 0.893, 0.3771, 0.8751, 0.3922, 0.8828, 0.3877, 0.8957, 0.4012, 0.8981, 0.4046, 0.8894, 0.416, 0.8961, 0.414, 0.9009, 0.3922, 0.8828, 0.4006, 0.8718, 0.4105, 0.882, 0.4046, 0.8894, 0.416, 0.8961, 0.4194, 0.8922, 0.4289, 0.9045, 0.3771, 0.8751, 0.3884, 0.8597, 0.4006, 0.8718, 0.3922, 0.8828, 0.4046, 0.8894, 0.4105, 0.882, 0.4194, 0.8922, 0.416, 0.8961, 0.3884, 0.8597, 0.4039, 0.8482, 0.4122, 0.8637, 0.4006, 0.8718, 0.4105, 0.882, 0.4187, 0.8767, 0.424, 0.8896, 0.4194, 0.8922, 0.4006, 0.8718, 0.4122, 0.8637, 0.4187, 0.8767, 0.4105, 0.882, 0.4194, 0.8922, 0.424, 0.8896, 0.4289, 0.9045, 0.4039, 0.8482, 0.4224, 0.8418, 0.4259, 0.8593, 0.4122, 0.8637, 0.4187, 0.8767, 0.4284, 0.8742, 0.4294, 0.8885, 0.424, 0.8896, 0.4122, 0.8637, 0.4259, 0.8593, 0.4284, 0.8742, 0.4187, 0.8767, 0.424, 0.8896, 0.4294, 0.8885, 0.4289, 0.9045, 0.4259, 0.8593, 0.4409, 0.859, 0.4388, 0.8747, 0.4284, 0.8742, 0.4294, 0.8885, 0.4351, 0.8894, 0.4289, 0.9045, 0.4224, 0.8418, 0.4422, 0.8406, 0.4409, 0.859, 0.4259, 0.8593, 0.4284, 0.8742, 0.4388, 0.8747, 0.4351, 0.8894, 0.4294, 0.8885, 0.4409, 0.859, 0.4562, 0.8629, 0.4494, 0.8786, 0.4388, 0.8747, 0.4351, 0.8894, 0.4405, 0.8922, 0.4289, 0.9045, 0.4422, 0.8406, 0.462, 0.8445, 0.4562, 0.8629, 0.4409, 0.859, 0.4388, 0.8747, 0.4494, 0.8786, 0.4405, 0.8922, 0.4351, 0.8894, 0.462, 0.8445, 0.481, 0.8526, 0.4717, 0.871, 0.4562, 0.8629, 0.4494, 0.8786, 0.4594, 0.8862, 0.4448, 0.8972, 0.4405, 0.8922, 0.4562, 0.8629, 0.4717, 0.871, 0.4594, 0.8862, 0.4494, 0.8786, 0.4405, 0.8922, 0.4448, 0.8972, 0.4289, 0.9045])
me_cylinder.materials.append(mat_material_007)
me_cylinder.use_remesh_fix_poles = True
me_cylinder.use_remesh_preserve_attributes = False
me_cylinder.update()
me_cylinder_001 = bpy.data.meshes.new('Cylinder.001')
me_cylinder_001.from_pydata([(0.1718, 0.0, -0.3315), (0.1753, 0.0, 0.247), (0.1587, -0.06985, -0.3315), (0.1619, -0.06711, 0.247), (0.1215, -0.1256, -0.3315), (0.1239, -0.124, 0.247), (0.06573, -0.1628, -0.3315), (0.06709, -0.162, 0.2471), (-2.688e-07, -0.1759, -0.3315), (-1.651e-08, -0.1753, 0.2471), (-0.06573, -0.1628, -0.3315), (-0.06709, -0.162, 0.2471), (-0.1215, -0.1256, -0.3315), (-0.1239, -0.124, 0.247), (-0.1587, -0.06985, -0.3315), (-0.1619, -0.06711, 0.247), (-0.1718, 0.0, -0.3315), (-0.1753, 0.0, 0.247), (0.1514, -0.1548, -0.1633), (0.1495, -0.1522, -0.2071), (0.08194, -0.2014, -0.1625), (0.08318, -0.204, -0.2499), (-0.000275, -0.2177, -0.162), (0.0003789, -0.2208, -0.2593), (-0.08246, -0.2013, -0.1614), (-0.0825, -0.2038, -0.2444), (0.172, -0.1233, -0.1639), (-0.1415, -0.1614, -0.1616), (-0.112, -0.1854, -0.2379), (0.1286, -0.1735, -0.2447), (0.08094, -0.1982, -0.0483), (0.08243, -0.1998, -0.1096), (-0.0005007, -0.2146, -0.05042), (0.0007433, -0.2161, -0.112), (0.1488, -0.1517, -0.04326), (-0.08178, -0.1978, -0.04752), (-0.06714, -0.2024, -0.1077), (0.1234, -0.167, -0.08927), (-0.1198, -0.1774, -0.04371), (0.006596, -0.2085, 0.07106), (0.008383, -0.2109, 0.01287), (-0.06875, -0.1964, 0.07528), (-0.05933, -0.2, 0.01934), (0.07689, -0.1943, 0.07348), (0.08161, -0.1958, 0.0179), (-0.09813, -0.1835, 0.07736), (0.1325, -0.1578, 0.0808), (0.1147, -0.1768, 0.04579), (0.1388, -0.1226, -0.1701), (0.1371, -0.1199, -0.2085), (0.07264, -0.1667, -0.1697), (0.07377, -0.1694, -0.2458), (-0.005236, -0.182, -0.1659), (-0.004495, -0.1853, -0.2546), (-0.08309, -0.1665, -0.1653), (-0.08339, -0.1692, -0.2437), (0.1544, -0.09917, -0.1703), (-0.1352, -0.1318, -0.1682), (-0.1097, -0.1528, -0.2345), (0.1158, -0.1413, -0.2409), (0.07721, -0.163, -0.05485), (0.0787, -0.1649, -0.1089), (-0.0001831, -0.1784, -0.05384), (0.0009723, -0.1804, -0.1111), (-0.07737, -0.1627, -0.05037), (-0.06363, -0.1673, -0.1071), (0.1154, -0.1348, -0.08635), (0.1376, -0.1221, -0.04937), (-0.109, -0.1471, -0.05053), (0.006594, -0.1723, 0.06793), (0.008451, -0.1748, 0.01335), (-0.06527, -0.1609, 0.06923), (-0.05456, -0.1655, 0.02288), (0.07332, -0.1589, 0.07033), (0.07813, -0.1607, 0.01844), (-0.08807, -0.1518, 0.07122), (0.1078, -0.1436, 0.04805), (0.121, -0.1284, 0.0741), (0.006569, -0.2084, 0.07188), (-0.06876, -0.1964, 0.07614), (0.07684, -0.1942, 0.07442), (0.08091, -0.1981, -0.04766), (-0.0005146, -0.2146, -0.04973), (-0.08178, -0.1978, -0.04679), (0.0819, -0.2013, -0.1598), (-0.0002929, -0.2176, -0.1593), (-0.08245, -0.2012, -0.1584), (0.08245, -0.1998, -0.1103), (0.0007563, -0.2161, -0.1126), (-0.06712, -0.2024, -0.1087), (0.08165, -0.1959, 0.01701), (0.00841, -0.2109, 0.01205), (-0.05931, -0.2, 0.01854), (0.1156, -0.1757, 0.04522), (0.1338, -0.1571, 0.08162), (-0.1492, -0.1515, -0.04025), (-0.09942, -0.1829, 0.07791), (0.1962, -0.08414, -0.09816), (0.08322, -0.2041, -0.2519), (0.1512, -0.1547, -0.1591), (0.0003896, -0.2209, -0.2609), (-0.08251, -0.2038, -0.2461), (0.1496, -0.1523, -0.209), (0.1774, -0.115, -0.16), (-0.1129, -0.1849, -0.2397), (-0.146, -0.1588, -0.1577), (0.129, -0.1733, -0.2464), (0.1493, -0.1512, -0.04282), (0.1241, -0.1667, -0.08988), (-0.1209, -0.176, -0.04297), (0.2082, 0.0, 0.08183), (-0.1923, -0.08083, 0.08183), (-0.2082, 0.0, 0.08184), (0.1923, -0.08086, 0.08015), (-0.1472, -0.1483, 0.08362), (0.2109, 0.0, -0.03758), (-0.1949, -0.08302, -0.03759), (-0.2109, 0.0, -0.03758), (0.2128, 0.0, -0.1174), (0.1976, -0.08528, -0.1613), (-0.1606, -0.1404, -0.1566), (-0.1975, -0.08517, -0.1553), (-0.2128, 0.0, -0.1174), (-1.814e-08, -0.2039, 0.2395), (-0.07798, -0.1883, 0.2397), (0.078, -0.1884, 0.2394), (0.2037, 0.0, 0.2395), (-0.1882, -0.07808, 0.2395), (-0.2037, 0.0, 0.2395), (0.1882, -0.07808, 0.2394), (0.1437, -0.1445, 0.2395), (-0.144, -0.1442, 0.2396), (0.2161, 0.0, -0.2355), (0.2002, -0.08689, -0.255), (-0.1575, -0.1508, -0.2529), (-0.2001, -0.08684, -0.2523), (-0.2161, 0.0, -0.2355), (0.1535, -0.1571, -0.251), (0.08385, -0.2066, -0.322), (-2.713e-07, -0.2233, -0.323), (-0.08384, -0.2065, -0.3213), (0.2193, 0.0, -0.3264), (0.2026, -0.08805, -0.3274), (0.1551, -0.1592, -0.3272), (-0.1553, -0.1589, -0.3273), (-0.2026, -0.08805, -0.3273), (-0.2193, 0.0, -0.3264), (0.1353, -0.1216, -0.2064), (0.1587, -0.09255, -0.1671), (0.1387, -0.1225, -0.1668), (-0.1395, -0.1287, -0.1649), (-0.1115, -0.1517, -0.2374), (-0.08289, -0.1693, -0.2405), (-0.08313, -0.1666, -0.1686), (0.0741, -0.1694, -0.2489), (0.1173, -0.1404, -0.244), (0.07262, -0.1665, -0.1665), (-0.004593, -0.1854, -0.2579), (-0.005255, -0.1821, -0.1692), (0.07828, -0.165, -0.1056), (0.1174, -0.1337, -0.08916), (0.1419, -0.119, -0.04567), (0.07701, -0.1629, -0.05154), (-0.1141, -0.1435, -0.0463), (-0.06226, -0.1681, -0.1038), (-0.07767, -0.1627, -0.05367), (0.001021, -0.1803, -0.1078), (-0.0002067, -0.1784, -0.05716), (-0.09158, -0.1498, 0.0738), (-0.05613, -0.1647, 0.01977), (-0.06484, -0.161, 0.07249), (0.00852, -0.1748, 0.0167), (0.07721, -0.161, 0.02172), (0.07371, -0.159, 0.06701), (0.006591, -0.1724, 0.06459), (0.1098, -0.1426, 0.0455), (0.1266, -0.1245, 0.07839), (-0.1077, -0.1874, -0.09078), (-0.1031, -0.1541, -0.09167), (-0.1081, -0.1871, -0.09108), (-0.1003, -0.1559, -0.0909), (-0.0908, -0.1898, 0.0436), (-0.08616, -0.155, 0.0426), (-0.08302, -0.157, 0.04188), (-0.09186, -0.1893, 0.0433), (-0.004171, -0.1884, -0.258), (0.07487, -0.1723, -0.249), (0.1398, -0.1252, -0.1666), (0.07341, -0.1695, -0.1661), (-0.004816, -0.185, -0.1656), (-0.08331, -0.1721, -0.2438), (-0.08303, -0.1694, -0.165), (0.1598, -0.09516, -0.1668), (0.1382, -0.1227, -0.2084), (-0.1116, -0.1546, -0.2374), (-0.1397, -0.1315, -0.1647), (0.1183, -0.1432, -0.244), (6.051e-08, -0.2181, -0.2592), (0.1504, -0.1524, -0.1636), (-0.08256, -0.2011, -0.2444), (0.1486, -0.1498, -0.2072), (-0.1414, -0.1589, -0.1619), (0.08248, -0.2014, -0.2498), (0.08123, -0.1988, -0.1628), (-0.0006541, -0.215, -0.1623), (-0.08251, -0.1987, -0.1617), (0.171, -0.121, -0.1641), (-0.1119, -0.1828, -0.2379), (0.1278, -0.1709, -0.2447), (0.08058, -0.1949, -0.04859), (0.1228, -0.1639, -0.08926), (0.1481, -0.1487, -0.04348), (-0.06681, -0.1991, -0.1077), (-0.1193, -0.1743, -0.04395), (-0.08137, -0.1946, -0.04781), (0.0007644, -0.2128, -0.1119), (-0.0004716, -0.2112, -0.05072), (0.08208, -0.1966, -0.1096), (-0.1075, -0.1852, -0.09088), (0.07723, -0.1648, -0.05135), (0.1422, -0.1208, -0.04554), (-0.06382, -0.1692, -0.1071), (0.0009597, -0.1823, -0.1111), (0.07891, -0.1668, -0.109), (-0.1034, -0.1559, -0.09163), (0.1177, -0.1355, -0.08917), (-0.1144, -0.1454, -0.04616), (-0.07762, -0.1647, -0.05019), (-0.0002005, -0.1803, -0.05365), (-0.06843, -0.1935, 0.07502), (-0.0976, -0.1808, 0.07707), (-0.05907, -0.1972, 0.01938), (0.08133, -0.193, 0.01794), (0.008388, -0.208, 0.01291), (0.006595, -0.2055, 0.07084), (0.0766, -0.1914, 0.07322), (0.132, -0.1551, 0.08061), (0.1143, -0.174, 0.04577), (-0.09042, -0.187, 0.04352), (-0.05643, -0.168, 0.01974), (0.07845, -0.1639, 0.01839), (0.006594, -0.1756, 0.06823), (0.1271, -0.1276, 0.07862), (-0.08659, -0.1582, 0.04269), (-0.0652, -0.1643, 0.07272), (-0.09218, -0.1529, 0.07411), (0.008445, -0.1781, 0.0133), (0.07365, -0.1622, 0.07068), (0.1103, -0.1457, 0.04553), (-0.1549, -0.1459, -0.09872), (-0.1961, -0.08411, -0.09675), (-0.2119, 0.0, -0.07765), (0.188, -0.07796, 0.2466), (0.2035, 0.0, 0.2466), (0.1439, -0.144, 0.2467), (0.0779, -0.1881, 0.2469), (-1.802e-08, -0.2036, 0.2471), (-0.07789, -0.1881, 0.2469), (-0.1439, -0.144, 0.2467), (-0.188, -0.07796, 0.2467), (-0.2035, 0.0, 0.2467), (0.2195, 0.0, -0.3315), (0.2028, -0.08811, -0.3315), (0.1552, -0.1593, -0.3315), (0.084, -0.2069, -0.3315), (-2.713e-07, -0.2236, -0.3315), (-0.084, -0.2069, -0.3315), (-0.1552, -0.1593, -0.3315), (-0.2028, -0.08811, -0.3315), (-0.2195, 0.0, -0.3315), (0.1721, 0.0, -0.2958), (-0.1721, 0.0, -0.2958), (0.159, -0.06974, -0.2958), (0.1217, -0.1256, -0.2958), (0.06586, -0.1629, -0.2958), (-2.542e-07, -0.176, -0.2958), (-0.06586, -0.1629, -0.2958), (-0.1217, -0.1256, -0.2958), (-0.159, -0.06974, -0.2958), (-0.1753, 0.0, 0.1538), (0.1753, 0.0, 0.1538), (0.162, -0.06709, 0.1538), (0.124, -0.124, 0.1538), (0.06709, -0.162, 0.1538), (-1.651e-08, -0.1753, 0.1538), (-0.06709, -0.162, 0.1538), (-0.124, -0.124, 0.1538), (-0.162, -0.06709, 0.1538), (0.1587, 0.06985, -0.3315), (0.1619, 0.06711, 0.247), (0.1215, 0.1256, -0.3315), (0.1239, 0.124, 0.247), (0.06573, 0.1628, -0.3315), (0.06709, 0.162, 0.2471), (-2.688e-07, 0.1759, -0.3315), (-1.651e-08, 0.1753, 0.2471), (-0.06573, 0.1628, -0.3315), (-0.06709, 0.162, 0.2471), (-0.1215, 0.1256, -0.3315), (-0.1239, 0.124, 0.247), (-0.1587, 0.06985, -0.3315), (-0.1619, 0.06711, 0.247), (0.1514, 0.1548, -0.1633), (0.1495, 0.1522, -0.2071), (0.08194, 0.2014, -0.1625), (0.08318, 0.204, -0.2499), (-0.000275, 0.2177, -0.162), (0.0003789, 0.2208, -0.2593), (-0.08246, 0.2013, -0.1614), (-0.0825, 0.2038, -0.2444), (0.172, 0.1233, -0.1639), (-0.1415, 0.1614, -0.1616), (-0.112, 0.1854, -0.2379), (0.1286, 0.1735, -0.2447), (0.08094, 0.1982, -0.0483), (0.08243, 0.1998, -0.1096), (-0.0005007, 0.2146, -0.05042), (0.0007433, 0.2161, -0.112), (0.1488, 0.1517, -0.04326), (-0.08178, 0.1978, -0.04752), (-0.06714, 0.2024, -0.1077), (0.1234, 0.167, -0.08927), (-0.1198, 0.1774, -0.04371), (0.006596, 0.2085, 0.07106), (0.008383, 0.2109, 0.01287), (-0.06875, 0.1964, 0.07528), (-0.05933, 0.2, 0.01934), (0.07689, 0.1943, 0.07348), (0.08161, 0.1958, 0.0179), (-0.09813, 0.1835, 0.07736), (0.1325, 0.1578, 0.0808), (0.1147, 0.1768, 0.04579), (0.1388, 0.1226, -0.1701), (0.1371, 0.1199, -0.2085), (0.07264, 0.1667, -0.1697), (0.07377, 0.1694, -0.2458), (-0.005236, 0.182, -0.1659), (-0.004495, 0.1853, -0.2546), (-0.08309, 0.1665, -0.1653), (-0.08339, 0.1692, -0.2437), (0.1544, 0.09917, -0.1703), (-0.1352, 0.1318, -0.1682), (-0.1097, 0.1528, -0.2345), (0.1158, 0.1413, -0.2409), (0.07721, 0.163, -0.05485), (0.0787, 0.1649, -0.1089), (-0.0001831, 0.1784, -0.05384), (0.0009723, 0.1804, -0.1111), (-0.07737, 0.1627, -0.05037), (-0.06363, 0.1673, -0.1071), (0.1154, 0.1348, -0.08635), (0.1376, 0.1221, -0.04937), (-0.109, 0.1471, -0.05053), (0.006594, 0.1723, 0.06793), (0.008451, 0.1748, 0.01335), (-0.06527, 0.1609, 0.06923), (-0.05456, 0.1655, 0.02288), (0.07332, 0.1589, 0.07033), (0.07813, 0.1607, 0.01844), (-0.08807, 0.1518, 0.07122), (0.1078, 0.1436, 0.04805), (0.121, 0.1284, 0.0741), (0.006569, 0.2084, 0.07188), (-0.06876, 0.1964, 0.07614), (0.07684, 0.1942, 0.07442), (0.08091, 0.1981, -0.04766), (-0.0005146, 0.2146, -0.04973), (-0.08178, 0.1978, -0.04679), (0.0819, 0.2013, -0.1598), (-0.0002929, 0.2176, -0.1593), (-0.08245, 0.2012, -0.1584), (0.08245, 0.1998, -0.1103), (0.0007563, 0.2161, -0.1126), (-0.06712, 0.2024, -0.1087), (0.08165, 0.1959, 0.01701), (0.00841, 0.2109, 0.01205), (-0.05931, 0.2, 0.01854), (0.1156, 0.1757, 0.04522), (0.1338, 0.1571, 0.08162), (-0.1492, 0.1515, -0.04025), (-0.09942, 0.1829, 0.07791), (0.1962, 0.08414, -0.09816), (0.08322, 0.2041, -0.2519), (0.1512, 0.1547, -0.1591), (0.0003896, 0.2209, -0.2609), (-0.08251, 0.2038, -0.2461), (0.1496, 0.1523, -0.209), (0.1774, 0.115, -0.16), (-0.1129, 0.1849, -0.2397), (-0.146, 0.1588, -0.1577), (0.129, 0.1733, -0.2464), (0.1493, 0.1512, -0.04282), (0.1241, 0.1667, -0.08988), (-0.1209, 0.176, -0.04297), (-0.1923, 0.08083, 0.08183), (0.1923, 0.08086, 0.08015), (-0.1472, 0.1483, 0.08362), (-0.1949, 0.08302, -0.03759), (0.1976, 0.08528, -0.1613), (-0.1606, 0.1404, -0.1566), (-0.1975, 0.08517, -0.1553), (-1.814e-08, 0.2039, 0.2395), (-0.07798, 0.1883, 0.2397), (0.078, 0.1884, 0.2394), (-0.1882, 0.07808, 0.2395), (0.1882, 0.07808, 0.2394), (0.1437, 0.1445, 0.2395), (-0.144, 0.1442, 0.2396), (0.2002, 0.08689, -0.255), (-0.1575, 0.1508, -0.2529), (-0.2001, 0.08684, -0.2523), (0.1535, 0.1571, -0.251), (0.08385, 0.2066, -0.322), (-2.713e-07, 0.2233, -0.323), (-0.08384, 0.2065, -0.3213), (0.2026, 0.08805, -0.3274), (0.1551, 0.1592, -0.3272), (-0.1553, 0.1589, -0.3273), (-0.2026, 0.08805, -0.3273), (0.1353, 0.1216, -0.2064), (0.1587, 0.09255, -0.1671), (0.1387, 0.1225, -0.1668), (-0.1395, 0.1287, -0.1649), (-0.1115, 0.1517, -0.2374), (-0.08289, 0.1693, -0.2405), (-0.08313, 0.1666, -0.1686), (0.0741, 0.1694, -0.2489), (0.1173, 0.1404, -0.244), (0.07262, 0.1665, -0.1665), (-0.004593, 0.1854, -0.2579), (-0.005255, 0.1821, -0.1692), (0.07828, 0.165, -0.1056), (0.1174, 0.1337, -0.08916), (0.1419, 0.119, -0.04567), (0.07701, 0.1629, -0.05154), (-0.1141, 0.1435, -0.0463), (-0.06226, 0.1681, -0.1038), (-0.07767, 0.1627, -0.05367), (0.001021, 0.1803, -0.1078), (-0.0002067, 0.1784, -0.05716), (-0.09158, 0.1498, 0.0738), (-0.05613, 0.1647, 0.01977), (-0.06484, 0.161, 0.07249), (0.00852, 0.1748, 0.0167), (0.07721, 0.161, 0.02172), (0.07371, 0.159, 0.06701), (0.006591, 0.1724, 0.06459), (0.1098, 0.1426, 0.0455), (0.1266, 0.1245, 0.07839), (-0.1077, 0.1874, -0.09078), (-0.1031, 0.1541, -0.09167), (-0.1081, 0.1871, -0.09108), (-0.1003, 0.1559, -0.0909), (-0.0908, 0.1898, 0.0436), (-0.08616, 0.155, 0.0426), (-0.08302, 0.157, 0.04188), (-0.09186, 0.1893, 0.0433), (-0.004171, 0.1884, -0.258), (0.07487, 0.1723, -0.249), (0.1398, 0.1252, -0.1666), (0.07341, 0.1695, -0.1661), (-0.004816, 0.185, -0.1656), (-0.08331, 0.1721, -0.2438), (-0.08303, 0.1694, -0.165), (0.1598, 0.09516, -0.1668), (0.1382, 0.1227, -0.2084), (-0.1116, 0.1546, -0.2374), (-0.1397, 0.1315, -0.1647), (0.1183, 0.1432, -0.244), (6.051e-08, 0.2181, -0.2592), (0.1504, 0.1524, -0.1636), (-0.08256, 0.2011, -0.2444), (0.1486, 0.1498, -0.2072), (-0.1414, 0.1589, -0.1619), (0.08248, 0.2014, -0.2498), (0.08123, 0.1988, -0.1628), (-0.0006541, 0.215, -0.1623), (-0.08251, 0.1987, -0.1617), (0.171, 0.121, -0.1641), (-0.1119, 0.1828, -0.2379), (0.1278, 0.1709, -0.2447), (0.08058, 0.1949, -0.04859), (0.1228, 0.1639, -0.08926), (0.1481, 0.1487, -0.04348), (-0.06681, 0.1991, -0.1077), (-0.1193, 0.1743, -0.04395), (-0.08137, 0.1946, -0.04781), (0.0007644, 0.2128, -0.1119), (-0.0004716, 0.2112, -0.05072), (0.08208, 0.1966, -0.1096), (-0.1075, 0.1852, -0.09088), (0.07723, 0.1648, -0.05135), (0.1422, 0.1208, -0.04554), (-0.06382, 0.1692, -0.1071), (0.0009597, 0.1823, -0.1111), (0.07891, 0.1668, -0.109), (-0.1034, 0.1559, -0.09163), (0.1177, 0.1355, -0.08917), (-0.1144, 0.1454, -0.04616), (-0.07762, 0.1647, -0.05019), (-0.0002005, 0.1803, -0.05365), (-0.06843, 0.1935, 0.07502), (-0.0976, 0.1808, 0.07707), (-0.05907, 0.1972, 0.01938), (0.08133, 0.193, 0.01794), (0.008388, 0.208, 0.01291), (0.006595, 0.2055, 0.07084), (0.0766, 0.1914, 0.07322), (0.132, 0.1551, 0.08061), (0.1143, 0.174, 0.04577), (-0.09042, 0.187, 0.04352), (-0.05643, 0.168, 0.01974), (0.07845, 0.1639, 0.01839), (0.006594, 0.1756, 0.06823), (0.1271, 0.1276, 0.07862), (-0.08659, 0.1582, 0.04269), (-0.0652, 0.1643, 0.07272), (-0.09218, 0.1529, 0.07411), (0.008445, 0.1781, 0.0133), (0.07365, 0.1622, 0.07068), (0.1103, 0.1457, 0.04553), (-0.1549, 0.1459, -0.09872), (-0.1961, 0.08411, -0.09675), (0.188, 0.07796, 0.2466), (0.1439, 0.144, 0.2467), (0.0779, 0.1881, 0.2469), (-1.802e-08, 0.2036, 0.2471), (-0.07789, 0.1881, 0.2469), (-0.1439, 0.144, 0.2467), (-0.188, 0.07796, 0.2467), (0.2028, 0.08811, -0.3315), (0.1552, 0.1593, -0.3315), (0.084, 0.2069, -0.3315), (-2.713e-07, 0.2236, -0.3315), (-0.084, 0.2069, -0.3315), (-0.1552, 0.1593, -0.3315), (-0.2028, 0.08811, -0.3315), (0.159, 0.06974, -0.2958), (0.1217, 0.1256, -0.2958), (0.06586, 0.1629, -0.2958), (-2.542e-07, 0.176, -0.2958), (-0.06586, 0.1629, -0.2958), (-0.1217, 0.1256, -0.2958), (-0.159, 0.06974, -0.2958), (0.162, 0.06709, 0.1538), (0.124, 0.124, 0.1538), (0.06709, 0.162, 0.1538), (-1.651e-08, 0.1753, 0.1538), (-0.06709, 0.162, 0.1538), (-0.124, 0.124, 0.1538), (-0.162, 0.06709, 0.1538)], [], [(118, 115, 97, 119), (138, 98, 100, 139), (139, 100, 101, 140), (249, 95, 116, 250), (127, 259, 260, 128), (15, 13, 286, 287), (12, 14, 278, 277), (221, 222, 63, 65), (247, 241, 69, 73), (190, 185, 157, 55), (20, 18, 99, 84), (227, 226, 163, 64), (88, 87, 31, 33), (246, 240, 74, 70), (89, 88, 33, 36), (188, 189, 52, 156), (224, 221, 65, 178), (244, 245, 168, 170), (92, 91, 40, 42), (185, 186, 154, 157), (91, 90, 44, 40), (220, 219, 162, 161), (243, 239, 169, 182), (123, 125, 255, 256), (187, 188, 156, 149), (124, 123, 256, 257), (225, 220, 161, 160), (147, 56, 48), (153, 57, 58, 152), (51, 59, 147, 48, 50), (53, 51, 50, 158), (152, 53, 158, 153), (159, 66, 67, 60), (165, 68, 180, 164), (164, 166, 167, 165), (166, 159, 60, 167), (71, 75, 183, 72), (171, 172, 173, 174), (72, 171, 174, 71), (172, 76, 77, 173), (189, 191, 54, 52), (239, 246, 70, 169), (228, 227, 64, 62), (241, 244, 170, 69), (222, 223, 61, 63), (248, 242, 176, 175), (193, 192, 148, 49), (219, 228, 62, 162), (242, 247, 73, 176), (192, 187, 149, 148), (240, 248, 175, 74), (195, 194, 151, 150), (194, 190, 55, 151), (191, 195, 150, 54), (186, 196, 155, 154), (223, 225, 160, 61), (196, 193, 49, 155), (41, 39, 78, 79), (39, 43, 80, 78), (32, 30, 81, 82), (35, 32, 82, 83), (24, 22, 85, 86), (22, 20, 84, 85), (86, 85, 88, 89), (85, 84, 87, 88), (82, 81, 90, 91), (83, 82, 91, 92), (90, 93, 47, 44), (125, 130, 254, 255), (79, 96, 45, 41), (100, 98, 21, 23), (84, 99, 107, 108, 87), (101, 100, 23, 25), (102, 103, 26, 19), (86, 105, 27, 24), (98, 106, 29, 21), (103, 97, 107, 99), (87, 108, 37, 31), (179, 89, 36, 177), (83, 109, 38, 35), (96, 109, 83, 92, 184), (95, 109, 96, 114), (116, 111, 112, 117), (94, 93, 90, 81, 107), (130, 129, 252, 254), (129, 126, 253, 252), (107, 81, 30, 34), (107, 97, 113, 94), (131, 124, 257, 258), (127, 131, 258, 259), (250, 116, 117, 251), (116, 95, 114, 111), (97, 115, 110, 113), (29, 106, 102, 19), (28, 104, 101, 25), (27, 105, 104, 28), (26, 103, 99, 18), (37, 108, 107, 34), (135, 121, 122, 136), (134, 120, 121, 135), (132, 118, 119, 133), (142, 133, 137, 143), (119, 97, 103), (104, 105, 120, 134), (111, 114, 131, 127), (114, 96, 79, 124, 131), (113, 110, 126, 129), (94, 113, 129, 130), (80, 94, 130, 125), (79, 78, 123, 124), (78, 80, 125, 123), (111, 127, 128, 112), (141, 132, 133, 142), (144, 134, 135, 145), (145, 135, 136, 146), (134, 144, 140, 101, 104), (263, 143, 138, 264), (137, 102, 106), (137, 133, 119, 103, 102), (265, 139, 140, 266), (264, 138, 139, 265), (268, 145, 146, 269), (267, 144, 145, 268), (261, 141, 142, 262), (262, 142, 143, 263), (140, 144, 267, 266), (138, 143, 137, 106, 98), (56, 147, 49, 148), (48, 56, 148, 149), (58, 57, 150, 151), (152, 58, 151, 55), (57, 153, 54, 150), (59, 51, 154, 155), (147, 59, 155, 49), (50, 48, 149, 156), (51, 53, 157, 154), (158, 50, 156, 52), (53, 152, 55, 157), (153, 158, 52, 54), (66, 159, 61, 160), (67, 66, 160, 161), (60, 67, 161, 162), (180, 68, 163, 178), (68, 165, 64, 163), (166, 164, 65, 63), (165, 167, 62, 64), (159, 166, 63, 61), (167, 60, 162, 62), (183, 75, 168, 182), (75, 71, 170, 168), (172, 171, 70, 74), (174, 173, 73, 69), (171, 72, 169, 70), (71, 174, 69, 170), (77, 76, 175, 176), (173, 77, 176, 73), (76, 172, 74, 175), (164, 180, 178, 65), (109, 179, 177, 38), (226, 224, 178, 163), (72, 183, 182, 169), (245, 243, 182, 168), (45, 96, 184, 181), (47, 93, 94, 46), (46, 94, 80, 43), (181, 184, 92, 42), (208, 200, 193, 196), (202, 208, 196, 186), (205, 201, 195, 191), (207, 199, 190, 194), (201, 207, 194, 195), (206, 198, 187, 192), (200, 206, 192, 193), (204, 205, 191, 189), (198, 203, 188, 187), (197, 202, 186, 185), (203, 204, 189, 188), (199, 197, 185, 190), (25, 23, 197, 199), (20, 22, 204, 203), (23, 21, 202, 197), (18, 20, 203, 198), (22, 24, 205, 204), (19, 26, 206, 200), (26, 18, 198, 206), (27, 28, 207, 201), (28, 25, 199, 207), (24, 27, 201, 205), (21, 29, 208, 202), (29, 19, 200, 208), (38, 177, 218, 213), (31, 37, 210, 217), (30, 32, 216, 209), (33, 31, 217, 215), (32, 35, 214, 216), (37, 34, 211, 210), (34, 30, 209, 211), (177, 36, 212, 218), (35, 38, 213, 214), (36, 33, 215, 212), (213, 218, 224, 226), (217, 210, 225, 223), (209, 216, 228, 219), (215, 217, 223, 222), (216, 214, 227, 228), (210, 211, 220, 225), (211, 209, 219, 220), (218, 212, 221, 224), (214, 213, 226, 227), (212, 215, 222, 221), (45, 181, 238, 230), (44, 47, 237, 232), (46, 43, 235, 236), (47, 46, 236, 237), (39, 41, 229, 234), (42, 40, 233, 231), (181, 42, 231, 238), (41, 45, 230, 229), (40, 44, 232, 233), (43, 39, 234, 235), (230, 238, 243, 245), (232, 237, 248, 240), (236, 235, 247, 242), (237, 236, 242, 248), (234, 229, 244, 241), (231, 233, 246, 239), (238, 231, 239, 243), (229, 230, 245, 244), (233, 232, 240, 246), (235, 234, 241, 247), (121, 250, 251, 122), (120, 249, 250, 121), (95, 249, 179, 109), (179, 249, 120, 105), (105, 86, 89, 179), (1, 3, 252, 253), (3, 5, 254, 252), (5, 7, 255, 254), (7, 9, 256, 255), (9, 11, 257, 256), (11, 13, 258, 257), (13, 15, 259, 258), (15, 17, 260, 259), (2, 0, 261, 262), (4, 2, 262, 263), (6, 4, 263, 264), (8, 6, 264, 265), (10, 8, 265, 266), (12, 10, 266, 267), (14, 12, 267, 268), (16, 14, 268, 269), (271, 270, 272, 273, 274, 275, 276, 277, 278), (6, 8, 275, 274), (0, 2, 272, 270), (14, 16, 271, 278), (8, 10, 276, 275), (2, 4, 273, 272), (10, 12, 277, 276), (4, 6, 274, 273), (280, 279, 287, 286, 285, 284, 283, 282, 281), (9, 7, 283, 284), (3, 1, 280, 281), (17, 15, 287, 279), (11, 9, 284, 285), (5, 3, 281, 282), (13, 11, 285, 286), (7, 5, 282, 283), (118, 398, 381, 115), (412, 413, 384, 382), (413, 414, 385, 384), (521, 522, 397, 379), (404, 128, 260, 529), (301, 550, 549, 299), (298, 542, 543, 300), (493, 349, 347, 494), (519, 357, 353, 513), (462, 339, 429, 457), (304, 368, 383, 302), (499, 348, 435, 498), (372, 317, 315, 371), (518, 354, 358, 512), (373, 320, 317, 372), (460, 428, 336, 461), (496, 450, 349, 493), (516, 442, 440, 517), (376, 326, 324, 375), (457, 429, 426, 458), (375, 324, 328, 374), (492, 433, 434, 491), (515, 454, 441, 511), (401, 526, 525, 403), (459, 421, 428, 460), (402, 527, 526, 401), (497, 432, 433, 492), (419, 332, 340), (425, 424, 342, 341), (335, 334, 332, 419, 343), (337, 430, 334, 335), (424, 425, 430, 337), (431, 344, 351, 350), (437, 436, 452, 352), (436, 437, 439, 438), (438, 439, 344, 431), (355, 356, 455, 359), (443, 446, 445, 444), (356, 355, 446, 443), (444, 445, 361, 360), (461, 336, 338, 463), (511, 441, 354, 518), (500, 346, 348, 499), (513, 353, 442, 516), (494, 347, 345, 495), (520, 447, 448, 514), (465, 333, 420, 464), (491, 434, 346, 500), (514, 448, 357, 519), (464, 420, 421, 459), (512, 358, 447, 520), (467, 422, 423, 466), (466, 423, 339, 462), (463, 338, 422, 467), (458, 426, 427, 468), (495, 345, 432, 497), (468, 427, 333, 465), (325, 363, 362, 323), (323, 362, 364, 327), (316, 366, 365, 314), (319, 367, 366, 316), (308, 370, 369, 306), (306, 369, 368, 304), (370, 373, 372, 369), (369, 372, 371, 368), (366, 375, 374, 365), (367, 376, 375, 366), (374, 328, 331, 377), (403, 525, 524, 406), (363, 325, 329, 380), (384, 307, 305, 382), (368, 371, 392, 391, 383), (385, 309, 307, 384), (386, 303, 310, 387), (370, 308, 311, 389), (382, 305, 313, 390), (387, 383, 391, 381), (371, 315, 321, 392), (451, 449, 320, 373), (367, 319, 322, 393), (380, 456, 376, 367, 393), (379, 396, 380, 393), (397, 117, 112, 394), (378, 391, 365, 374, 377), (406, 524, 523, 405), (405, 523, 253, 126), (391, 318, 314, 365), (391, 378, 395, 381), (407, 528, 527, 402), (404, 529, 528, 407), (522, 251, 117, 397), (397, 394, 396, 379), (381, 395, 110, 115), (313, 303, 386, 390), (312, 309, 385, 388), (311, 312, 388, 389), (310, 302, 383, 387), (321, 318, 391, 392), (410, 136, 122, 400), (409, 410, 400, 399), (132, 408, 398, 118), (415, 416, 411, 408), (398, 387, 381), (388, 409, 399, 389), (394, 404, 407, 396), (396, 407, 402, 363, 380), (395, 405, 126, 110), (378, 406, 405, 395), (364, 403, 406, 378), (363, 402, 401, 362), (362, 401, 403, 364), (394, 112, 128, 404), (141, 415, 408, 132), (417, 418, 410, 409), (418, 146, 136, 410), (409, 388, 385, 414, 417), (531, 532, 412, 416), (411, 390, 386), (411, 386, 387, 398, 408), (533, 534, 414, 413), (532, 533, 413, 412), (536, 269, 146, 418), (535, 536, 418, 417), (261, 530, 415, 141), (530, 531, 416, 415), (414, 534, 535, 417), (412, 382, 390, 411, 416), (340, 420, 333, 419), (332, 421, 420, 340), (342, 423, 422, 341), (424, 339, 423, 342), (341, 422, 338, 425), (343, 427, 426, 335), (419, 333, 427, 343), (334, 428, 421, 332), (335, 426, 429, 337), (430, 336, 428, 334), (337, 429, 339, 424), (425, 338, 336, 430), (350, 432, 345, 431), (351, 433, 432, 350), (344, 434, 433, 351), (452, 450, 435, 352), (352, 435, 348, 437), (438, 347, 349, 436), (437, 348, 346, 439), (431, 345, 347, 438), (439, 346, 434, 344), (455, 454, 440, 359), (359, 440, 442, 355), (444, 358, 354, 443), (446, 353, 357, 445), (443, 354, 441, 356), (355, 442, 353, 446), (361, 448, 447, 360), (445, 357, 448, 361), (360, 447, 358, 444), (436, 349, 450, 452), (393, 322, 449, 451), (498, 435, 450, 496), (356, 441, 454, 455), (517, 440, 454, 515), (329, 453, 456, 380), (331, 330, 378, 377), (330, 327, 364, 378), (453, 326, 376, 456), (480, 468, 465, 472), (474, 458, 468, 480), (477, 463, 467, 473), (479, 466, 462, 471), (473, 467, 466, 479), (478, 464, 459, 470), (472, 465, 464, 478), (476, 461, 463, 477), (470, 459, 460, 475), (469, 457, 458, 474), (475, 460, 461, 476), (471, 462, 457, 469), (309, 471, 469, 307), (304, 475, 476, 306), (307, 469, 474, 305), (302, 470, 475, 304), (306, 476, 477, 308), (303, 472, 478, 310), (310, 478, 470, 302), (311, 473, 479, 312), (312, 479, 471, 309), (308, 477, 473, 311), (305, 474, 480, 313), (313, 480, 472, 303), (322, 485, 490, 449), (315, 489, 482, 321), (314, 481, 488, 316), (317, 487, 489, 315), (316, 488, 486, 319), (321, 482, 483, 318), (318, 483, 481, 314), (449, 490, 484, 320), (319, 486, 485, 322), (320, 484, 487, 317), (485, 498, 496, 490), (489, 495, 497, 482), (481, 491, 500, 488), (487, 494, 495, 489), (488, 500, 499, 486), (482, 497, 492, 483), (483, 492, 491, 481), (490, 496, 493, 484), (486, 499, 498, 485), (484, 493, 494, 487), (329, 502, 510, 453), (328, 504, 509, 331), (330, 508, 507, 327), (331, 509, 508, 330), (323, 506, 501, 325), (326, 503, 505, 324), (453, 510, 503, 326), (325, 501, 502, 329), (324, 505, 504, 328), (327, 507, 506, 323), (502, 517, 515, 510), (504, 512, 520, 509), (508, 514, 519, 507), (509, 520, 514, 508), (506, 513, 516, 501), (503, 511, 518, 505), (510, 515, 511, 503), (501, 516, 517, 502), (505, 518, 512, 504), (507, 519, 513, 506), (400, 122, 251, 522), (399, 400, 522, 521), (379, 393, 451, 521), (451, 389, 399, 521), (389, 451, 373, 370), (1, 253, 523, 289), (289, 523, 524, 291), (291, 524, 525, 293), (293, 525, 526, 295), (295, 526, 527, 297), (297, 527, 528, 299), (299, 528, 529, 301), (301, 529, 260, 17), (288, 530, 261, 0), (290, 531, 530, 288), (292, 532, 531, 290), (294, 533, 532, 292), (296, 534, 533, 294), (298, 535, 534, 296), (300, 536, 535, 298), (16, 269, 536, 300), (271, 543, 542, 541, 540, 539, 538, 537, 270), (292, 539, 540, 294), (0, 270, 537, 288), (300, 543, 271, 16), (294, 540, 541, 296), (288, 537, 538, 290), (296, 541, 542, 298), (290, 538, 539, 292), (280, 544, 545, 546, 547, 548, 549, 550, 279), (295, 547, 546, 293), (289, 544, 280, 1), (17, 279, 550, 301), (297, 548, 547, 295), (291, 545, 544, 289), (299, 549, 548, 297), (293, 546, 545, 291)])
me_cylinder_001.polygons.foreach_set('use_smooth', [True] * 534)
_uv = me_cylinder_001.uv_layers.new(name='UVMap')
_uv.uv.foreach_set('vector', [0.2299, 0.878, 0.2294, 0.8925, 0.2148, 0.8814, 0.2144, 0.8705, 0.1855, 0.8469, 0.1864, 0.8574, 0.1736, 0.857, 0.1729, 0.8479, 0.1729, 0.8479, 0.1736, 0.857, 0.1613, 0.86, 0.1606, 0.849, 0.1485, 0.8824, 0.1499, 0.8912, 0.1376, 0.8919, 0.1374, 0.883, 0.1378, 0.9338, 0.1378, 0.9349, 0.1259, 0.9351, 0.1259, 0.934, 0.353, 0.5358, 0.3865, 0.5357, 0.3806, 0.5707, 0.3614, 0.5726, 0.572, 0.6695, 0.5595, 0.6403, 0.5935, 0.6339, 0.5994, 0.6517, 0.3244, 0.8347, 0.3053, 0.8376, 0.3054, 0.837, 0.3243, 0.8342, 0.4726, 0.9031, 0.481, 0.9175, 0.4801, 0.9176, 0.472, 0.9034, 0.4139, 0.9021, 0.426, 0.9229, 0.425, 0.923, 0.4131, 0.9024, 0.1871, 0.8713, 0.2005, 0.8707, 0.2005, 0.8714, 0.1872, 0.8717, 0.3287, 0.8136, 0.3332, 0.8204, 0.3329, 0.8205, 0.3285, 0.814, 0.1748, 0.8794, 0.1872, 0.8792, 0.1872, 0.8794, 0.1748, 0.8796, 0.4481, 0.9258, 0.4488, 0.9058, 0.4496, 0.9059, 0.449, 0.9255, 0.1644, 0.8804, 0.1748, 0.8794, 0.1748, 0.8796, 0.1644, 0.8806, 0.3749, 0.9531, 0.3667, 0.9308, 0.3676, 0.9307, 0.3756, 0.9527, 0.3326, 0.8288, 0.3244, 0.8347, 0.3243, 0.8342, 0.3323, 0.8286, 0.4798, 0.9373, 0.4758, 0.9435, 0.4752, 0.9428, 0.479, 0.9372, 0.1659, 0.9002, 0.176, 0.899, 0.176, 0.8992, 0.1659, 0.9004, 0.426, 0.9229, 0.426, 0.9476, 0.4251, 0.9475, 0.425, 0.923, 0.176, 0.899, 0.1873, 0.8995, 0.1873, 0.8997, 0.176, 0.8992, 0.2758, 0.8127, 0.2874, 0.8055, 0.2874, 0.806, 0.276, 0.8129, 0.4669, 0.9462, 0.4559, 0.9425, 0.4567, 0.9418, 0.467, 0.9453, 0.1741, 0.9343, 0.1862, 0.9348, 0.1862, 0.9359, 0.1741, 0.9355, 0.3911, 0.9657, 0.3749, 0.9531, 0.3756, 0.9527, 0.3916, 0.9652, 0.1619, 0.934, 0.1741, 0.9343, 0.1741, 0.9355, 0.1619, 0.9352, 0.2767, 0.8187, 0.2758, 0.8127, 0.276, 0.8129, 0.2769, 0.8185, 0.5746, 0.7922, 0.5965, 0.775, 0.5964, 0.7917, 0.5957, 0.934, 0.5965, 0.9714, 0.5566, 0.9524, 0.5527, 0.9336, 0.5498, 0.8383, 0.5534, 0.8081, 0.5746, 0.7922, 0.5964, 0.7917, 0.5953, 0.839, 0.5442, 0.8859, 0.5498, 0.8383, 0.5953, 0.839, 0.5952, 0.8865, 0.5527, 0.9336, 0.5442, 0.8859, 0.5952, 0.8865, 0.5957, 0.934, 0.9087, 0.8519, 0.9217, 0.821, 0.9459, 0.8047, 0.9419, 0.8521, 0.9435, 0.9552, 0.9456, 0.978, 0.9196, 0.9704, 0.9108, 0.945, 0.9108, 0.945, 0.9075, 0.9032, 0.9406, 0.9037, 0.9435, 0.9552, 0.9075, 0.9032, 0.9087, 0.8519, 0.9419, 0.8521, 0.9406, 0.9037, 0.07372, 0.6959, 0.07525, 0.712, 0.05628, 0.7078, 0.04348, 0.6894, 0.03794, 0.6482, 0.0401, 0.6026, 0.06975, 0.6037, 0.06931, 0.6485, 0.04348, 0.6894, 0.03794, 0.6482, 0.06931, 0.6485, 0.07372, 0.6959, 0.0401, 0.6026, 0.05692, 0.5795, 0.07422, 0.567, 0.06975, 0.6037, 0.3667, 0.9308, 0.373, 0.9078, 0.3738, 0.9081, 0.3676, 0.9307, 0.4559, 0.9425, 0.4481, 0.9258, 0.449, 0.9255, 0.4567, 0.9418, 0.3093, 0.8058, 0.3287, 0.8136, 0.3285, 0.814, 0.3092, 0.8063, 0.481, 0.9175, 0.4798, 0.9373, 0.479, 0.9372, 0.4801, 0.9176, 0.3053, 0.8376, 0.2829, 0.8291, 0.2831, 0.8286, 0.3054, 0.837, 0.4562, 0.8985, 0.4632, 0.898, 0.4631, 0.8985, 0.4567, 0.899, 0.4093, 0.9658, 0.3981, 0.9663, 0.3981, 0.9658, 0.4089, 0.9652, 0.2874, 0.8055, 0.3093, 0.8058, 0.3092, 0.8063, 0.2874, 0.806, 0.4632, 0.898, 0.4726, 0.9031, 0.472, 0.9034, 0.4631, 0.8985, 0.3981, 0.9663, 0.3911, 0.9657, 0.3916, 0.9652, 0.3981, 0.9658, 0.4488, 0.9058, 0.4562, 0.8985, 0.4567, 0.899, 0.4496, 0.9059, 0.3889, 0.9004, 0.4062, 0.8987, 0.4059, 0.8993, 0.3891, 0.901, 0.4062, 0.8987, 0.4139, 0.9021, 0.4131, 0.9024, 0.4059, 0.8993, 0.373, 0.9078, 0.3889, 0.9004, 0.3891, 0.901, 0.3738, 0.9081, 0.426, 0.9476, 0.4193, 0.9601, 0.4186, 0.9597, 0.4251, 0.9475, 0.2829, 0.8291, 0.2767, 0.8187, 0.2769, 0.8185, 0.2831, 0.8286, 0.4193, 0.9601, 0.4093, 0.9658, 0.4089, 0.9652, 0.4186, 0.9597, 0.1647, 0.9092, 0.1758, 0.9082, 0.1758, 0.9084, 0.1647, 0.9093, 0.1758, 0.9082, 0.1869, 0.9086, 0.1869, 0.9088, 0.1758, 0.9084, 0.1748, 0.8892, 0.1875, 0.8892, 0.1875, 0.8894, 0.1748, 0.8894, 0.1629, 0.8902, 0.1748, 0.8892, 0.1748, 0.8894, 0.1629, 0.8903, 0.1619, 0.8725, 0.1745, 0.8719, 0.1745, 0.8723, 0.1619, 0.873, 0.1745, 0.8719, 0.1871, 0.8713, 0.1872, 0.8717, 0.1745, 0.8723, 0.1619, 0.873, 0.1745, 0.8723, 0.1748, 0.8794, 0.1644, 0.8804, 0.1745, 0.8723, 0.1872, 0.8717, 0.1872, 0.8792, 0.1748, 0.8794, 0.1748, 0.8894, 0.1875, 0.8894, 0.1873, 0.8995, 0.176, 0.899, 0.1629, 0.8903, 0.1748, 0.8894, 0.176, 0.899, 0.1659, 0.9002, 0.1873, 0.8995, 0.1936, 0.9041, 0.1934, 0.9042, 0.1873, 0.8997, 0.1862, 0.9348, 0.1981, 0.9357, 0.198, 0.9368, 0.1862, 0.9359, 0.1647, 0.9093, 0.1593, 0.9099, 0.1595, 0.9098, 0.1647, 0.9092, 0.1736, 0.857, 0.1864, 0.8574, 0.1864, 0.8577, 0.1736, 0.8573, 0.1872, 0.8717, 0.2005, 0.8714, 0.2009, 0.8902, 0.1958, 0.8824, 0.1872, 0.8792, 0.1613, 0.86, 0.1736, 0.857, 0.1736, 0.8573, 0.1613, 0.8603, 0.2002, 0.8633, 0.2083, 0.8709, 0.2066, 0.8703, 0.2002, 0.8636, 0.1619, 0.873, 0.1505, 0.8737, 0.1513, 0.8731, 0.1619, 0.8725, 0.1864, 0.8574, 0.195, 0.8576, 0.195, 0.8579, 0.1864, 0.8577, 0.2083, 0.8709, 0.2148, 0.8814, 0.2009, 0.8902, 0.2005, 0.8714, 0.1872, 0.8792, 0.1958, 0.8824, 0.1957, 0.8825, 0.1872, 0.8794, 0.1578, 0.8835, 0.1644, 0.8804, 0.1644, 0.8806, 0.1579, 0.8836, 0.1629, 0.8903, 0.1557, 0.891, 0.1559, 0.8908, 0.1629, 0.8902, 0.1593, 0.9099, 0.1557, 0.891, 0.1629, 0.8903, 0.1659, 0.9002, 0.1606, 0.9043, 0.1499, 0.8912, 0.1557, 0.891, 0.1593, 0.9099, 0.1502, 0.9102, 0.1376, 0.8919, 0.1378, 0.91, 0.1253, 0.9102, 0.1249, 0.8922, 0.1978, 0.9103, 0.1936, 0.9041, 0.1873, 0.8995, 0.1875, 0.8894, 0.2009, 0.8902, 0.1981, 0.9357, 0.2102, 0.9375, 0.21, 0.9386, 0.198, 0.9368, 0.2102, 0.9375, 0.2227, 0.9407, 0.2224, 0.9419, 0.21, 0.9386, 0.2009, 0.8902, 0.1875, 0.8894, 0.1875, 0.8892, 0.2005, 0.89, 0.2009, 0.8902, 0.2148, 0.8814, 0.2135, 0.9118, 0.1978, 0.9103, 0.1498, 0.9338, 0.1619, 0.934, 0.1619, 0.9352, 0.1498, 0.9349, 0.1378, 0.9338, 0.1498, 0.9338, 0.1498, 0.9349, 0.1378, 0.9349, 0.1374, 0.883, 0.1376, 0.8919, 0.1249, 0.8922, 0.1248, 0.8862, 0.1376, 0.8919, 0.1499, 0.8912, 0.1502, 0.9102, 0.1378, 0.91, 0.2148, 0.8814, 0.2294, 0.8925, 0.2276, 0.9137, 0.2135, 0.9118, 0.195, 0.8579, 0.195, 0.8576, 0.2002, 0.8633, 0.2002, 0.8636, 0.1562, 0.8616, 0.1561, 0.8613, 0.1613, 0.86, 0.1613, 0.8603, 0.1513, 0.8731, 0.1505, 0.8737, 0.1561, 0.8613, 0.1562, 0.8616, 0.2066, 0.8703, 0.2083, 0.8709, 0.2005, 0.8714, 0.2005, 0.8707, 0.1957, 0.8825, 0.1958, 0.8824, 0.2009, 0.8902, 0.2005, 0.89, 0.1368, 0.8602, 0.1372, 0.8743, 0.1247, 0.8803, 0.1243, 0.863, 0.1478, 0.8597, 0.147, 0.8738, 0.1372, 0.8743, 0.1368, 0.8602, 0.2292, 0.8565, 0.2299, 0.878, 0.2144, 0.8705, 0.2134, 0.8547, 0.2116, 0.8427, 0.2134, 0.8547, 0.1995, 0.8564, 0.1982, 0.8447, 0.2144, 0.8705, 0.2148, 0.8814, 0.2083, 0.8709, 0.1561, 0.8613, 0.1505, 0.8737, 0.147, 0.8738, 0.1478, 0.8597, 0.1378, 0.91, 0.1502, 0.9102, 0.1498, 0.9338, 0.1378, 0.9338, 0.1502, 0.9102, 0.1593, 0.9099, 0.1647, 0.9093, 0.1619, 0.934, 0.1498, 0.9338, 0.2135, 0.9118, 0.2276, 0.9137, 0.2227, 0.9407, 0.2102, 0.9375, 0.1978, 0.9103, 0.2135, 0.9118, 0.2102, 0.9375, 0.1981, 0.9357, 0.1869, 0.9088, 0.1978, 0.9103, 0.1981, 0.9357, 0.1862, 0.9348, 0.1647, 0.9093, 0.1758, 0.9084, 0.1741, 0.9343, 0.1619, 0.934, 0.1758, 0.9084, 0.1869, 0.9088, 0.1862, 0.9348, 0.1741, 0.9343, 0.1378, 0.91, 0.1378, 0.9338, 0.1259, 0.934, 0.1253, 0.9102, 0.2271, 0.8396, 0.2292, 0.8565, 0.2134, 0.8547, 0.2116, 0.8427, 0.1483, 0.849, 0.1478, 0.8597, 0.1368, 0.8602, 0.1363, 0.8496, 0.1363, 0.8496, 0.1368, 0.8602, 0.1243, 0.863, 0.124, 0.8501, 0.1478, 0.8597, 0.1483, 0.849, 0.1606, 0.849, 0.1613, 0.86, 0.1561, 0.8613, 0.1981, 0.844, 0.1982, 0.8447, 0.1855, 0.8469, 0.1853, 0.8455, 0.1995, 0.8564, 0.2002, 0.8633, 0.195, 0.8576, 0.1995, 0.8564, 0.2134, 0.8547, 0.2144, 0.8705, 0.2083, 0.8709, 0.2002, 0.8633, 0.1728, 0.8466, 0.1729, 0.8479, 0.1606, 0.849, 0.1605, 0.8475, 0.1853, 0.8455, 0.1855, 0.8469, 0.1729, 0.8479, 0.1728, 0.8466, 0.1362, 0.849, 0.1363, 0.8496, 0.124, 0.8501, 0.124, 0.8494, 0.1483, 0.8483, 0.1483, 0.849, 0.1363, 0.8496, 0.1362, 0.849, 0.2269, 0.8387, 0.2271, 0.8396, 0.2116, 0.8427, 0.2115, 0.842, 0.2115, 0.842, 0.2116, 0.8427, 0.1982, 0.8447, 0.1981, 0.844, 0.1606, 0.849, 0.1483, 0.849, 0.1483, 0.8483, 0.1605, 0.8475, 0.1855, 0.8469, 0.1982, 0.8447, 0.1995, 0.8564, 0.195, 0.8576, 0.1864, 0.8574, 0.5965, 0.775, 0.5746, 0.7922, 0.5733, 0.7907, 0.5985, 0.7704, 0.5964, 0.7917, 0.5965, 0.775, 0.5985, 0.7704, 0.5983, 0.7917, 0.5566, 0.9524, 0.5965, 0.9714, 0.5985, 0.9745, 0.5548, 0.9537, 0.5527, 0.9336, 0.5566, 0.9524, 0.5548, 0.9537, 0.5508, 0.9339, 0.5965, 0.9714, 0.5957, 0.934, 0.5976, 0.9339, 0.5985, 0.9745, 0.5534, 0.8081, 0.5498, 0.8383, 0.5479, 0.8381, 0.5516, 0.807, 0.5746, 0.7922, 0.5534, 0.8081, 0.5516, 0.807, 0.5733, 0.7907, 0.5953, 0.839, 0.5964, 0.7917, 0.5983, 0.7917, 0.5973, 0.839, 0.5498, 0.8383, 0.5442, 0.8859, 0.5422, 0.886, 0.5479, 0.8381, 0.5952, 0.8865, 0.5953, 0.839, 0.5973, 0.839, 0.5971, 0.8865, 0.5442, 0.8859, 0.5527, 0.9336, 0.5508, 0.9339, 0.5422, 0.886, 0.5957, 0.934, 0.5952, 0.8865, 0.5971, 0.8865, 0.5976, 0.9339, 0.9217, 0.821, 0.9087, 0.8519, 0.9066, 0.8516, 0.9199, 0.8195, 0.9459, 0.8047, 0.9217, 0.821, 0.9199, 0.8195, 0.9484, 0.8013, 0.9419, 0.8521, 0.9459, 0.8047, 0.9484, 0.8013, 0.944, 0.8522, 0.9196, 0.9704, 0.9456, 0.978, 0.9484, 0.982, 0.9191, 0.9725, 0.9456, 0.978, 0.9435, 0.9552, 0.9457, 0.955, 0.9484, 0.982, 0.9075, 0.9032, 0.9108, 0.945, 0.9087, 0.9461, 0.9054, 0.9033, 0.9435, 0.9552, 0.9406, 0.9037, 0.9428, 0.9037, 0.9457, 0.955, 0.9087, 0.8519, 0.9075, 0.9032, 0.9054, 0.9033, 0.9066, 0.8516, 0.9406, 0.9037, 0.9419, 0.8521, 0.944, 0.8522, 0.9428, 0.9037, 0.05628, 0.7078, 0.07525, 0.712, 0.077, 0.7145, 0.05668, 0.7102, 0.07525, 0.712, 0.07372, 0.6959, 0.07585, 0.6956, 0.077, 0.7145, 0.0401, 0.6026, 0.03794, 0.6482, 0.03576, 0.6483, 0.03795, 0.602, 0.06931, 0.6485, 0.06975, 0.6037, 0.07192, 0.6039, 0.0715, 0.6484, 0.03794, 0.6482, 0.04348, 0.6894, 0.04148, 0.6906, 0.03576, 0.6483, 0.07372, 0.6959, 0.06931, 0.6485, 0.0715, 0.6484, 0.07585, 0.6956, 0.07422, 0.567, 0.05692, 0.5795, 0.05525, 0.5781, 0.077, 0.5626, 0.06975, 0.6037, 0.07422, 0.567, 0.077, 0.5626, 0.07192, 0.6039, 0.05692, 0.5795, 0.0401, 0.6026, 0.03795, 0.602, 0.05525, 0.5781, 0.9108, 0.945, 0.9196, 0.9704, 0.9191, 0.9725, 0.9087, 0.9461, 0.1557, 0.891, 0.1578, 0.8835, 0.1579, 0.8836, 0.1559, 0.8908, 0.3332, 0.8204, 0.3326, 0.8288, 0.3323, 0.8286, 0.3329, 0.8205, 0.04348, 0.6894, 0.05628, 0.7078, 0.05668, 0.7102, 0.04148, 0.6906, 0.4758, 0.9435, 0.4669, 0.9462, 0.467, 0.9453, 0.4752, 0.9428, 0.1595, 0.9098, 0.1593, 0.9099, 0.1606, 0.9043, 0.1608, 0.9044, 0.1934, 0.9042, 0.1936, 0.9041, 0.1978, 0.9103, 0.1975, 0.9101, 0.1975, 0.9101, 0.1978, 0.9103, 0.1869, 0.9088, 0.1869, 0.9086, 0.1608, 0.9044, 0.1606, 0.9043, 0.1659, 0.9002, 0.1659, 0.9004, 0.4265, 0.9643, 0.4133, 0.9729, 0.4093, 0.9658, 0.4193, 0.9601, 0.4358, 0.949, 0.4265, 0.9643, 0.4193, 0.9601, 0.426, 0.9476, 0.3638, 0.9043, 0.3856, 0.894, 0.3889, 0.9004, 0.373, 0.9078, 0.4106, 0.8926, 0.4219, 0.8971, 0.4139, 0.9021, 0.4062, 0.8987, 0.3856, 0.894, 0.4106, 0.8926, 0.4062, 0.8987, 0.3889, 0.9004, 0.3968, 0.972, 0.386, 0.9724, 0.3911, 0.9657, 0.3981, 0.9663, 0.4133, 0.9729, 0.3968, 0.972, 0.3981, 0.9663, 0.4093, 0.9658, 0.3566, 0.9325, 0.3638, 0.9043, 0.373, 0.9078, 0.3667, 0.9308, 0.386, 0.9724, 0.3665, 0.9576, 0.3749, 0.9531, 0.3911, 0.9657, 0.4358, 0.9216, 0.4358, 0.949, 0.426, 0.9476, 0.426, 0.9229, 0.3665, 0.9576, 0.3566, 0.9325, 0.3667, 0.9308, 0.3749, 0.9531, 0.4219, 0.8971, 0.4358, 0.9216, 0.426, 0.9229, 0.4139, 0.9021, 0.4227, 0.8967, 0.4367, 0.9215, 0.4358, 0.9216, 0.4219, 0.8971, 0.3657, 0.958, 0.3556, 0.9326, 0.3566, 0.9325, 0.3665, 0.9576, 0.4367, 0.9215, 0.4367, 0.9492, 0.4358, 0.949, 0.4358, 0.9216, 0.3855, 0.973, 0.3657, 0.958, 0.3665, 0.9576, 0.386, 0.9724, 0.3556, 0.9326, 0.3629, 0.9039, 0.3638, 0.9043, 0.3566, 0.9325, 0.4138, 0.9737, 0.3966, 0.9727, 0.3968, 0.972, 0.4133, 0.9729, 0.3966, 0.9727, 0.3855, 0.973, 0.386, 0.9724, 0.3968, 0.972, 0.3852, 0.8933, 0.411, 0.8919, 0.4106, 0.8926, 0.3856, 0.894, 0.411, 0.8919, 0.4227, 0.8967, 0.4219, 0.8971, 0.4106, 0.8926, 0.3629, 0.9039, 0.3852, 0.8933, 0.3856, 0.894, 0.3638, 0.9043, 0.4367, 0.9492, 0.4273, 0.9648, 0.4265, 0.9643, 0.4358, 0.949, 0.4273, 0.9648, 0.4138, 0.9737, 0.4133, 0.9729, 0.4265, 0.9643, 0.3408, 0.8181, 0.3392, 0.8338, 0.3386, 0.8333, 0.3398, 0.8184, 0.2784, 0.8384, 0.2708, 0.8229, 0.2715, 0.8224, 0.2789, 0.8375, 0.2867, 0.796, 0.3113, 0.7953, 0.3111, 0.7963, 0.2868, 0.7969, 0.3043, 0.8489, 0.2784, 0.8384, 0.2789, 0.8375, 0.3044, 0.8478, 0.3113, 0.7953, 0.3345, 0.8054, 0.3339, 0.8063, 0.3111, 0.7963, 0.2708, 0.8229, 0.2705, 0.8097, 0.2712, 0.8101, 0.2715, 0.8224, 0.2705, 0.8097, 0.2867, 0.796, 0.2868, 0.7969, 0.2712, 0.8101, 0.3392, 0.8338, 0.3277, 0.8447, 0.3273, 0.8436, 0.3386, 0.8333, 0.3345, 0.8054, 0.3408, 0.8181, 0.3398, 0.8184, 0.3339, 0.8063, 0.3277, 0.8447, 0.3043, 0.8489, 0.3044, 0.8478, 0.3273, 0.8436, 0.3398, 0.8184, 0.3386, 0.8333, 0.3326, 0.8288, 0.3332, 0.8204, 0.2789, 0.8375, 0.2715, 0.8224, 0.2767, 0.8187, 0.2829, 0.8291, 0.2868, 0.7969, 0.3111, 0.7963, 0.3093, 0.8058, 0.2874, 0.8055, 0.3044, 0.8478, 0.2789, 0.8375, 0.2829, 0.8291, 0.3053, 0.8376, 0.3111, 0.7963, 0.3339, 0.8063, 0.3287, 0.8136, 0.3093, 0.8058, 0.2715, 0.8224, 0.2712, 0.8101, 0.2758, 0.8127, 0.2767, 0.8187, 0.2712, 0.8101, 0.2868, 0.7969, 0.2874, 0.8055, 0.2758, 0.8127, 0.3386, 0.8333, 0.3273, 0.8436, 0.3244, 0.8347, 0.3326, 0.8288, 0.3339, 0.8063, 0.3398, 0.8184, 0.3332, 0.8204, 0.3287, 0.8136, 0.3273, 0.8436, 0.3044, 0.8478, 0.3053, 0.8376, 0.3244, 0.8347, 0.482, 0.9519, 0.466, 0.9579, 0.4662, 0.9565, 0.4812, 0.9509, 0.4391, 0.9031, 0.4509, 0.892, 0.4515, 0.8927, 0.4401, 0.9034, 0.464, 0.8919, 0.48, 0.898, 0.4793, 0.8985, 0.4639, 0.8926, 0.4509, 0.892, 0.464, 0.8919, 0.4639, 0.8926, 0.4515, 0.8927, 0.4907, 0.9154, 0.4907, 0.9411, 0.4897, 0.9408, 0.4898, 0.9156, 0.4482, 0.951, 0.4367, 0.9285, 0.4377, 0.9282, 0.4491, 0.9502, 0.466, 0.9579, 0.4482, 0.951, 0.4491, 0.9502, 0.4662, 0.9565, 0.4907, 0.9411, 0.482, 0.9519, 0.4812, 0.9509, 0.4897, 0.9408, 0.4367, 0.9285, 0.4391, 0.9031, 0.4401, 0.9034, 0.4377, 0.9282, 0.48, 0.898, 0.4907, 0.9154, 0.4898, 0.9156, 0.4793, 0.8985, 0.4812, 0.9509, 0.4662, 0.9565, 0.4669, 0.9462, 0.4758, 0.9435, 0.4401, 0.9034, 0.4515, 0.8927, 0.4562, 0.8985, 0.4488, 0.9058, 0.4639, 0.8926, 0.4793, 0.8985, 0.4726, 0.9031, 0.4632, 0.898, 0.4515, 0.8927, 0.4639, 0.8926, 0.4632, 0.898, 0.4562, 0.8985, 0.4898, 0.9156, 0.4897, 0.9408, 0.4798, 0.9373, 0.481, 0.9175, 0.4491, 0.9502, 0.4377, 0.9282, 0.4481, 0.9258, 0.4559, 0.9425, 0.4662, 0.9565, 0.4491, 0.9502, 0.4559, 0.9425, 0.4669, 0.9462, 0.4897, 0.9408, 0.4812, 0.9509, 0.4758, 0.9435, 0.4798, 0.9373, 0.4377, 0.9282, 0.4401, 0.9034, 0.4488, 0.9058, 0.4481, 0.9258, 0.4793, 0.8985, 0.4898, 0.9156, 0.481, 0.9175, 0.4726, 0.9031, 0.1372, 0.8743, 0.1374, 0.883, 0.1248, 0.8862, 0.1247, 0.8803, 0.147, 0.8738, 0.1485, 0.8824, 0.1374, 0.883, 0.1372, 0.8743, 0.1499, 0.8912, 0.1485, 0.8824, 0.1578, 0.8835, 0.1557, 0.891, 0.1578, 0.8835, 0.1485, 0.8824, 0.147, 0.8738, 0.1505, 0.8737, 0.1505, 0.8737, 0.1619, 0.873, 0.1644, 0.8804, 0.1578, 0.8835, 0.2202, 0.9462, 0.209, 0.943, 0.21, 0.9386, 0.2224, 0.9419, 0.209, 0.943, 0.1975, 0.9414, 0.198, 0.9368, 0.21, 0.9386, 0.1975, 0.9414, 0.1859, 0.9405, 0.1862, 0.9359, 0.198, 0.9368, 0.1859, 0.9405, 0.174, 0.9404, 0.1741, 0.9355, 0.1862, 0.9359, 0.174, 0.9404, 0.1618, 0.9399, 0.1619, 0.9352, 0.1741, 0.9355, 0.1618, 0.9399, 0.1498, 0.9396, 0.1498, 0.9349, 0.1619, 0.9352, 0.1498, 0.9396, 0.1378, 0.9395, 0.1378, 0.9349, 0.1498, 0.9349, 0.1378, 0.9395, 0.126, 0.9395, 0.1259, 0.9351, 0.1378, 0.9349, 0.2098, 0.8334, 0.2232, 0.8302, 0.2269, 0.8387, 0.2115, 0.842, 0.197, 0.8357, 0.2098, 0.8334, 0.2115, 0.842, 0.1981, 0.844, 0.1845, 0.8374, 0.197, 0.8357, 0.1981, 0.844, 0.1853, 0.8455, 0.1722, 0.8386, 0.1845, 0.8374, 0.1853, 0.8455, 0.1728, 0.8466, 0.16, 0.8396, 0.1722, 0.8386, 0.1728, 0.8466, 0.1605, 0.8475, 0.1478, 0.8406, 0.16, 0.8396, 0.1605, 0.8475, 0.1483, 0.8483, 0.1359, 0.8415, 0.1478, 0.8406, 0.1483, 0.8483, 0.1362, 0.849, 0.1238, 0.8423, 0.1359, 0.8415, 0.1362, 0.849, 0.124, 0.8494, 0.5954, 0.614, 0.6826, 0.637, 0.6745, 0.6555, 0.6612, 0.6683, 0.6444, 0.6745, 0.6267, 0.6735, 0.6108, 0.6655, 0.5994, 0.6517, 0.5935, 0.6339, 0.6473, 0.7049, 0.6192, 0.7016, 0.6267, 0.6735, 0.6444, 0.6745, 0.7186, 0.6465, 0.7011, 0.6776, 0.6745, 0.6555, 0.6826, 0.637, 0.5595, 0.6403, 0.5593, 0.6044, 0.5954, 0.614, 0.5935, 0.6339, 0.6192, 0.7016, 0.5932, 0.6906, 0.6108, 0.6655, 0.6267, 0.6735, 0.7011, 0.6776, 0.6762, 0.697, 0.6612, 0.6683, 0.6745, 0.6555, 0.5932, 0.6906, 0.572, 0.6695, 0.5994, 0.6517, 0.6108, 0.6655, 0.6762, 0.697, 0.6473, 0.7049, 0.6444, 0.6745, 0.6612, 0.6683, 0.4103, 0.6778, 0.3441, 0.5824, 0.3614, 0.5726, 0.3806, 0.5707, 0.3987, 0.5762, 0.4132, 0.5886, 0.423, 0.6063, 0.425, 0.6274, 0.4232, 0.6522, 0.4382, 0.5674, 0.455, 0.5926, 0.423, 0.6063, 0.4132, 0.5886, 0.4634, 0.6573, 0.4553, 0.6915, 0.4103, 0.6778, 0.4232, 0.6522, 0.3199, 0.5492, 0.353, 0.5358, 0.3614, 0.5726, 0.3441, 0.5824, 0.416, 0.5473, 0.4382, 0.5674, 0.4132, 0.5886, 0.3987, 0.5762, 0.4634, 0.6236, 0.4634, 0.6573, 0.4232, 0.6522, 0.425, 0.6274, 0.3865, 0.5357, 0.416, 0.5473, 0.3987, 0.5762, 0.3806, 0.5707, 0.455, 0.5926, 0.4634, 0.6236, 0.425, 0.6274, 0.423, 0.6063, 0.01948, 0.8828, 0.03458, 0.8747, 0.03472, 0.8855, 0.02058, 0.8972, 0.06238, 0.8497, 0.075, 0.8501, 0.07472, 0.8593, 0.06196, 0.8603, 0.075, 0.8501, 0.08737, 0.8507, 0.08719, 0.8617, 0.07472, 0.8593, 0.101, 0.8835, 0.112, 0.8836, 0.1123, 0.8924, 0.09995, 0.8923, 0.114, 0.9343, 0.1259, 0.934, 0.1259, 0.9351, 0.114, 0.9354, 0.2961, 0.5765, 0.329, 0.5963, 0.3209, 0.6147, 0.2848, 0.6088, 0.6025, 0.5542, 0.6172, 0.5831, 0.6036, 0.5957, 0.5772, 0.5733, 0.4262, 0.8327, 0.4263, 0.8322, 0.4454, 0.8341, 0.4454, 0.8346, 0.393, 0.8124, 0.3927, 0.8129, 0.3789, 0.8056, 0.379, 0.8047, 0.3328, 0.9635, 0.3321, 0.9631, 0.344, 0.9426, 0.3449, 0.9427, 0.06185, 0.8742, 0.06185, 0.8746, 0.04849, 0.8749, 0.04849, 0.8742, 0.4209, 0.8119, 0.4211, 0.8123, 0.417, 0.819, 0.4167, 0.8189, 0.07451, 0.8817, 0.07451, 0.8819, 0.06217, 0.8823, 0.06217, 0.8821, 0.3719, 0.8363, 0.3721, 0.8354, 0.3908, 0.8344, 0.391, 0.8352, 0.08495, 0.8823, 0.08496, 0.8824, 0.07451, 0.8819, 0.07451, 0.8817, 0.2938, 0.9125, 0.2946, 0.9129, 0.2865, 0.9349, 0.2856, 0.9348, 0.4178, 0.8273, 0.4181, 0.827, 0.4263, 0.8322, 0.4262, 0.8327, 0.3601, 0.8063, 0.3603, 0.8072, 0.355, 0.8108, 0.3543, 0.8104, 0.08441, 0.9021, 0.08442, 0.9022, 0.07421, 0.9015, 0.0742, 0.9013, 0.3449, 0.9427, 0.344, 0.9426, 0.3441, 0.918, 0.345, 0.918, 0.0742, 0.9013, 0.07421, 0.9015, 0.063, 0.9025, 0.06299, 0.9023, 0.4737, 0.8083, 0.4734, 0.8085, 0.4617, 0.8021, 0.4616, 0.8017, 0.3519, 0.8189, 0.3529, 0.8188, 0.3564, 0.8285, 0.3558, 0.8292, 0.0777, 0.9365, 0.07779, 0.9377, 0.06577, 0.9386, 0.06565, 0.9375, 0.3101, 0.8999, 0.3106, 0.9004, 0.2946, 0.9129, 0.2938, 0.9125, 0.08987, 0.9357, 0.08995, 0.9368, 0.07779, 0.9377, 0.0777, 0.9365, 0.473, 0.8143, 0.4728, 0.8142, 0.4734, 0.8085, 0.4737, 0.8083, 0.6478, 0.9579, 0.6716, 0.9584, 0.6718, 0.9766, 0.6708, 0.8035, 0.624, 0.8039, 0.6282, 0.7834, 0.6717, 0.7627, 0.6209, 0.9077, 0.6704, 0.9069, 0.6716, 0.9584, 0.6478, 0.9579, 0.6248, 0.9405, 0.6147, 0.8558, 0.6703, 0.8552, 0.6704, 0.9069, 0.6209, 0.9077, 0.624, 0.8039, 0.6708, 0.8035, 0.6703, 0.8552, 0.6147, 0.8558, 0.8534, 0.9363, 0.8866, 0.9361, 0.8906, 0.9835, 0.8664, 0.9672, 0.8882, 0.833, 0.8555, 0.8432, 0.8643, 0.8178, 0.8902, 0.8102, 0.8555, 0.8432, 0.8882, 0.833, 0.8853, 0.8845, 0.8522, 0.885, 0.8522, 0.885, 0.8853, 0.8845, 0.8866, 0.9361, 0.8534, 0.9363, 0.1497, 0.5788, 0.1194, 0.5853, 0.1322, 0.5669, 0.1512, 0.5627, 0.1139, 0.6265, 0.1453, 0.6262, 0.1457, 0.671, 0.1161, 0.6721, 0.1194, 0.5853, 0.1497, 0.5788, 0.1453, 0.6262, 0.1139, 0.6265, 0.1161, 0.6721, 0.1457, 0.671, 0.1502, 0.7076, 0.1329, 0.6951, 0.2856, 0.9348, 0.2865, 0.9349, 0.2927, 0.9575, 0.2919, 0.9578, 0.3558, 0.8292, 0.3564, 0.8285, 0.3721, 0.8354, 0.3719, 0.8363, 0.4398, 0.8031, 0.44, 0.8036, 0.4211, 0.8123, 0.4209, 0.8119, 0.379, 0.8047, 0.3789, 0.8056, 0.3603, 0.8072, 0.3601, 0.8063, 0.4454, 0.8346, 0.4454, 0.8341, 0.4672, 0.8245, 0.4674, 0.825, 0.3978, 0.8279, 0.3973, 0.8275, 0.3976, 0.8214, 0.398, 0.8212, 0.3282, 0.8998, 0.3278, 0.9004, 0.3171, 0.8998, 0.317, 0.8993, 0.4616, 0.8017, 0.4617, 0.8021, 0.44, 0.8036, 0.4398, 0.8031, 0.398, 0.8212, 0.3976, 0.8214, 0.3927, 0.8129, 0.393, 0.8124, 0.317, 0.8993, 0.3171, 0.8998, 0.3106, 0.9004, 0.3101, 0.8999, 0.391, 0.8352, 0.3908, 0.8344, 0.3973, 0.8275, 0.3978, 0.8279, 0.3078, 0.9651, 0.3081, 0.9646, 0.3248, 0.9663, 0.3251, 0.9668, 0.3251, 0.9668, 0.3248, 0.9663, 0.3321, 0.9631, 0.3328, 0.9635, 0.2919, 0.9578, 0.2927, 0.9575, 0.3081, 0.9646, 0.3078, 0.9651, 0.345, 0.918, 0.3441, 0.918, 0.3375, 0.9058, 0.3382, 0.9054, 0.4674, 0.825, 0.4672, 0.8245, 0.4728, 0.8142, 0.473, 0.8143, 0.3382, 0.9054, 0.3375, 0.9058, 0.3278, 0.9004, 0.3282, 0.8998, 0.086, 0.911, 0.086, 0.9111, 0.07486, 0.9107, 0.07484, 0.9105, 0.07484, 0.9105, 0.07486, 0.9107, 0.06377, 0.9116, 0.06375, 0.9114, 0.07496, 0.8915, 0.07497, 0.8917, 0.06231, 0.8923, 0.0623, 0.8921, 0.0869, 0.8919, 0.08691, 0.892, 0.07497, 0.8917, 0.07496, 0.8915, 0.08709, 0.8743, 0.08709, 0.8747, 0.0745, 0.8746, 0.0745, 0.8742, 0.0745, 0.8742, 0.0745, 0.8746, 0.06185, 0.8746, 0.06185, 0.8742, 0.08709, 0.8747, 0.08495, 0.8823, 0.07451, 0.8817, 0.0745, 0.8746, 0.0745, 0.8746, 0.07451, 0.8817, 0.06217, 0.8821, 0.06185, 0.8746, 0.07497, 0.8917, 0.0742, 0.9013, 0.06299, 0.9023, 0.06231, 0.8923, 0.08691, 0.892, 0.08441, 0.9021, 0.0742, 0.9013, 0.07497, 0.8917, 0.06299, 0.9023, 0.063, 0.9025, 0.0571, 0.9073, 0.05687, 0.9072, 0.06565, 0.9375, 0.06577, 0.9386, 0.05395, 0.9401, 0.05385, 0.939, 0.086, 0.9111, 0.086, 0.911, 0.0912, 0.9113, 0.09144, 0.9114, 0.07472, 0.8593, 0.07471, 0.8595, 0.06195, 0.8606, 0.06196, 0.8603, 0.06185, 0.8746, 0.06217, 0.8821, 0.05371, 0.8856, 0.04899, 0.8937, 0.04849, 0.8749, 0.08719, 0.8617, 0.08718, 0.862, 0.07471, 0.8595, 0.07472, 0.8593, 0.04848, 0.8667, 0.04847, 0.8671, 0.04234, 0.8741, 0.04067, 0.8747, 0.08709, 0.8747, 0.08709, 0.8743, 0.09777, 0.8743, 0.09854, 0.8749, 0.06196, 0.8603, 0.06195, 0.8606, 0.05342, 0.8611, 0.05337, 0.8608, 0.04067, 0.8747, 0.04849, 0.8749, 0.04899, 0.8937, 0.03472, 0.8855, 0.06217, 0.8821, 0.06217, 0.8823, 0.05384, 0.8857, 0.05371, 0.8856, 0.0917, 0.885, 0.09158, 0.8851, 0.08496, 0.8824, 0.08495, 0.8823, 0.08691, 0.892, 0.0869, 0.8919, 0.09391, 0.8922, 0.09419, 0.8924, 0.09144, 0.9114, 0.08987, 0.906, 0.08441, 0.9021, 0.08691, 0.892, 0.09419, 0.8924, 0.09995, 0.8923, 0.1006, 0.9113, 0.09144, 0.9114, 0.09419, 0.8924, 0.1123, 0.8924, 0.1249, 0.8922, 0.1253, 0.9102, 0.1129, 0.9105, 0.05301, 0.9136, 0.04899, 0.8937, 0.06231, 0.8923, 0.06299, 0.9023, 0.05687, 0.9072, 0.05385, 0.939, 0.05395, 0.9401, 0.04211, 0.9425, 0.04183, 0.9413, 0.04183, 0.9413, 0.04211, 0.9425, 0.02983, 0.9463, 0.02945, 0.9451, 0.04899, 0.8937, 0.04933, 0.8934, 0.0623, 0.8921, 0.06231, 0.8923, 0.04899, 0.8937, 0.05301, 0.9136, 0.03732, 0.9158, 0.03472, 0.8855, 0.102, 0.9349, 0.102, 0.936, 0.08995, 0.9368, 0.08987, 0.9357, 0.114, 0.9343, 0.114, 0.9354, 0.102, 0.936, 0.102, 0.9349, 0.112, 0.8836, 0.1248, 0.8862, 0.1249, 0.8922, 0.1123, 0.8924, 0.1123, 0.8924, 0.1129, 0.9105, 0.1006, 0.9113, 0.09995, 0.8923, 0.03472, 0.8855, 0.03732, 0.9158, 0.02337, 0.9184, 0.02058, 0.8972, 0.05342, 0.8611, 0.04847, 0.8671, 0.04848, 0.8667, 0.05337, 0.8608, 0.09227, 0.863, 0.08718, 0.862, 0.08719, 0.8617, 0.09243, 0.8628, 0.09777, 0.8743, 0.09227, 0.863, 0.09243, 0.8628, 0.09854, 0.8749, 0.04234, 0.8741, 0.04849, 0.8742, 0.04849, 0.8749, 0.04067, 0.8747, 0.05384, 0.8857, 0.04933, 0.8934, 0.04899, 0.8937, 0.05371, 0.8856, 0.1117, 0.8608, 0.1243, 0.863, 0.1247, 0.8803, 0.1118, 0.8749, 0.1006, 0.8607, 0.1117, 0.8608, 0.1118, 0.8749, 0.102, 0.8749, 0.01912, 0.8613, 0.03489, 0.8587, 0.03458, 0.8747, 0.01948, 0.8828, 0.03607, 0.8467, 0.0496, 0.8481, 0.04882, 0.8598, 0.03489, 0.8587, 0.03458, 0.8747, 0.04067, 0.8747, 0.03472, 0.8855, 0.09243, 0.8628, 0.1006, 0.8607, 0.102, 0.8749, 0.09854, 0.8749, 0.1129, 0.9105, 0.114, 0.9343, 0.102, 0.9349, 0.1006, 0.9113, 0.1006, 0.9113, 0.102, 0.9349, 0.08987, 0.9357, 0.086, 0.9111, 0.09144, 0.9114, 0.03732, 0.9158, 0.04183, 0.9413, 0.02945, 0.9451, 0.02337, 0.9184, 0.05301, 0.9136, 0.05385, 0.939, 0.04183, 0.9413, 0.03732, 0.9158, 0.06377, 0.9116, 0.06565, 0.9375, 0.05385, 0.939, 0.05301, 0.9136, 0.086, 0.9111, 0.08987, 0.9357, 0.0777, 0.9365, 0.07486, 0.9107, 0.07486, 0.9107, 0.0777, 0.9365, 0.06565, 0.9375, 0.06377, 0.9116, 0.1129, 0.9105, 0.1253, 0.9102, 0.1259, 0.934, 0.114, 0.9343, 0.02048, 0.8443, 0.03607, 0.8467, 0.03489, 0.8587, 0.01912, 0.8613, 0.09965, 0.8501, 0.1117, 0.8502, 0.1117, 0.8608, 0.1006, 0.8607, 0.1117, 0.8502, 0.124, 0.8501, 0.1243, 0.863, 0.1117, 0.8608, 0.1006, 0.8607, 0.09243, 0.8628, 0.08719, 0.8617, 0.08737, 0.8507, 0.09965, 0.8501, 0.04965, 0.8474, 0.06246, 0.8483, 0.06238, 0.8497, 0.0496, 0.8481, 0.04882, 0.8598, 0.05337, 0.8608, 0.04848, 0.8667, 0.04882, 0.8598, 0.04848, 0.8667, 0.04067, 0.8747, 0.03458, 0.8747, 0.03489, 0.8587, 0.07504, 0.8488, 0.0874, 0.8492, 0.08737, 0.8507, 0.075, 0.8501, 0.06246, 0.8483, 0.07504, 0.8488, 0.075, 0.8501, 0.06238, 0.8497, 0.1117, 0.8496, 0.124, 0.8494, 0.124, 0.8501, 0.1117, 0.8502, 0.09961, 0.8494, 0.1117, 0.8496, 0.1117, 0.8502, 0.09965, 0.8501, 0.02062, 0.8434, 0.03616, 0.846, 0.03607, 0.8467, 0.02048, 0.8443, 0.03616, 0.846, 0.04965, 0.8474, 0.0496, 0.8481, 0.03607, 0.8467, 0.08737, 0.8507, 0.0874, 0.8492, 0.09961, 0.8494, 0.09965, 0.8501, 0.06238, 0.8497, 0.06196, 0.8603, 0.05337, 0.8608, 0.04882, 0.8598, 0.0496, 0.8481, 0.6718, 0.9766, 0.6739, 0.9816, 0.6465, 0.9595, 0.6478, 0.9579, 0.6716, 0.9584, 0.6737, 0.9584, 0.6739, 0.9816, 0.6718, 0.9766, 0.6282, 0.7834, 0.6263, 0.782, 0.6739, 0.7593, 0.6717, 0.7627, 0.624, 0.8039, 0.6219, 0.8035, 0.6263, 0.782, 0.6282, 0.7834, 0.6717, 0.7627, 0.6739, 0.7593, 0.673, 0.8035, 0.6708, 0.8035, 0.6248, 0.9405, 0.6228, 0.9417, 0.6188, 0.9079, 0.6209, 0.9077, 0.6478, 0.9579, 0.6465, 0.9595, 0.6228, 0.9417, 0.6248, 0.9405, 0.6704, 0.9069, 0.6725, 0.9069, 0.6737, 0.9584, 0.6716, 0.9584, 0.6209, 0.9077, 0.6188, 0.9079, 0.6126, 0.8558, 0.6147, 0.8558, 0.6703, 0.8552, 0.6724, 0.8552, 0.6725, 0.9069, 0.6704, 0.9069, 0.6147, 0.8558, 0.6126, 0.8558, 0.6219, 0.8035, 0.624, 0.8039, 0.6708, 0.8035, 0.673, 0.8035, 0.6724, 0.8552, 0.6703, 0.8552, 0.8664, 0.9672, 0.8645, 0.9687, 0.8512, 0.9366, 0.8534, 0.9363, 0.8906, 0.9835, 0.8931, 0.9869, 0.8645, 0.9687, 0.8664, 0.9672, 0.8866, 0.9361, 0.8887, 0.936, 0.8931, 0.9869, 0.8906, 0.9835, 0.8643, 0.8178, 0.8637, 0.8157, 0.8931, 0.8062, 0.8902, 0.8102, 0.8902, 0.8102, 0.8931, 0.8062, 0.8903, 0.8332, 0.8882, 0.833, 0.8522, 0.885, 0.85, 0.8849, 0.8534, 0.8421, 0.8555, 0.8432, 0.8882, 0.833, 0.8903, 0.8332, 0.8874, 0.8845, 0.8853, 0.8845, 0.8534, 0.9363, 0.8512, 0.9366, 0.85, 0.8849, 0.8522, 0.885, 0.8853, 0.8845, 0.8874, 0.8845, 0.8887, 0.936, 0.8866, 0.9361, 0.1322, 0.5669, 0.1327, 0.5645, 0.153, 0.5601, 0.1512, 0.5627, 0.1512, 0.5627, 0.153, 0.5601, 0.1518, 0.5791, 0.1497, 0.5788, 0.1161, 0.6721, 0.1139, 0.6727, 0.1117, 0.6263, 0.1139, 0.6265, 0.1453, 0.6262, 0.1475, 0.6263, 0.1479, 0.6708, 0.1457, 0.671, 0.1139, 0.6265, 0.1117, 0.6263, 0.1175, 0.5841, 0.1194, 0.5853, 0.1497, 0.5788, 0.1518, 0.5791, 0.1475, 0.6263, 0.1453, 0.6262, 0.1502, 0.7076, 0.153, 0.7121, 0.1312, 0.6966, 0.1329, 0.6951, 0.1457, 0.671, 0.1479, 0.6708, 0.153, 0.7121, 0.1502, 0.7076, 0.1329, 0.6951, 0.1312, 0.6966, 0.1139, 0.6727, 0.1161, 0.6721, 0.8555, 0.8432, 0.8534, 0.8421, 0.8637, 0.8157, 0.8643, 0.8178, 0.09419, 0.8924, 0.09391, 0.8922, 0.09158, 0.8851, 0.0917, 0.885, 0.4167, 0.8189, 0.417, 0.819, 0.4181, 0.827, 0.4178, 0.8273, 0.1194, 0.5853, 0.1175, 0.5841, 0.1327, 0.5645, 0.1322, 0.5669, 0.3543, 0.8104, 0.355, 0.8108, 0.3529, 0.8188, 0.3519, 0.8189, 0.0912, 0.9113, 0.08969, 0.906, 0.08987, 0.906, 0.09144, 0.9114, 0.0571, 0.9073, 0.05331, 0.9134, 0.05301, 0.9136, 0.05687, 0.9072, 0.05331, 0.9134, 0.06375, 0.9114, 0.06377, 0.9116, 0.05301, 0.9136, 0.08969, 0.906, 0.08442, 0.9022, 0.08441, 0.9021, 0.08987, 0.906, 0.3454, 0.9012, 0.3382, 0.9054, 0.3282, 0.8998, 0.3323, 0.8927, 0.3548, 0.9165, 0.345, 0.918, 0.3382, 0.9054, 0.3454, 0.9012, 0.2827, 0.9613, 0.2919, 0.9578, 0.3078, 0.9651, 0.3046, 0.9716, 0.3295, 0.973, 0.3251, 0.9668, 0.3328, 0.9635, 0.3408, 0.9685, 0.3046, 0.9716, 0.3078, 0.9651, 0.3251, 0.9668, 0.3295, 0.973, 0.3157, 0.8936, 0.317, 0.8993, 0.3101, 0.8999, 0.3049, 0.8932, 0.3323, 0.8927, 0.3282, 0.8998, 0.317, 0.8993, 0.3157, 0.8936, 0.2755, 0.9331, 0.2856, 0.9348, 0.2919, 0.9578, 0.2827, 0.9613, 0.3049, 0.8932, 0.3101, 0.8999, 0.2938, 0.9125, 0.2854, 0.908, 0.3548, 0.9439, 0.3449, 0.9427, 0.345, 0.918, 0.3548, 0.9165, 0.2854, 0.908, 0.2938, 0.9125, 0.2856, 0.9348, 0.2755, 0.9331, 0.3408, 0.9685, 0.3328, 0.9635, 0.3449, 0.9427, 0.3548, 0.9439, 0.3416, 0.9689, 0.3408, 0.9685, 0.3548, 0.9439, 0.3556, 0.9441, 0.2847, 0.9076, 0.2854, 0.908, 0.2755, 0.9331, 0.2746, 0.9329, 0.3556, 0.9441, 0.3548, 0.9439, 0.3548, 0.9165, 0.3556, 0.9164, 0.3044, 0.8926, 0.3049, 0.8932, 0.2854, 0.908, 0.2847, 0.9076, 0.2746, 0.9329, 0.2755, 0.9331, 0.2827, 0.9613, 0.2818, 0.9617, 0.3327, 0.8919, 0.3323, 0.8927, 0.3157, 0.8936, 0.3156, 0.8929, 0.3156, 0.8929, 0.3157, 0.8936, 0.3049, 0.8932, 0.3044, 0.8926, 0.3042, 0.9723, 0.3046, 0.9716, 0.3295, 0.973, 0.33, 0.9737, 0.33, 0.9737, 0.3295, 0.973, 0.3408, 0.9685, 0.3416, 0.9689, 0.2818, 0.9617, 0.2827, 0.9613, 0.3046, 0.9716, 0.3042, 0.9723, 0.3556, 0.9164, 0.3548, 0.9165, 0.3454, 0.9012, 0.3462, 0.9008, 0.3462, 0.9008, 0.3454, 0.9012, 0.3323, 0.8927, 0.3327, 0.8919, 0.409, 0.817, 0.41, 0.8172, 0.4119, 0.8322, 0.4114, 0.8326, 0.4724, 0.8341, 0.4719, 0.8332, 0.4785, 0.8177, 0.4792, 0.8182, 0.4618, 0.7921, 0.4618, 0.793, 0.4375, 0.7937, 0.4372, 0.7927, 0.4471, 0.8459, 0.4469, 0.8448, 0.4719, 0.8332, 0.4724, 0.8341, 0.4372, 0.7927, 0.4375, 0.7937, 0.4153, 0.8048, 0.4147, 0.804, 0.4792, 0.8182, 0.4785, 0.8177, 0.4781, 0.8055, 0.4788, 0.805, 0.4788, 0.805, 0.4781, 0.8055, 0.4618, 0.793, 0.4618, 0.7921, 0.4114, 0.8326, 0.4119, 0.8322, 0.4238, 0.8418, 0.4235, 0.8429, 0.4147, 0.804, 0.4153, 0.8048, 0.41, 0.8172, 0.409, 0.817, 0.4235, 0.8429, 0.4238, 0.8418, 0.4469, 0.8448, 0.4471, 0.8459, 0.41, 0.8172, 0.4167, 0.8189, 0.4178, 0.8273, 0.4119, 0.8322, 0.4719, 0.8332, 0.4674, 0.825, 0.473, 0.8143, 0.4785, 0.8177, 0.4618, 0.793, 0.4616, 0.8017, 0.4398, 0.8031, 0.4375, 0.7937, 0.4469, 0.8448, 0.4454, 0.8346, 0.4674, 0.825, 0.4719, 0.8332, 0.4375, 0.7937, 0.4398, 0.8031, 0.4209, 0.8119, 0.4153, 0.8048, 0.4785, 0.8177, 0.473, 0.8143, 0.4737, 0.8083, 0.4781, 0.8055, 0.4781, 0.8055, 0.4737, 0.8083, 0.4616, 0.8017, 0.4618, 0.793, 0.4119, 0.8322, 0.4178, 0.8273, 0.4262, 0.8327, 0.4238, 0.8418, 0.4153, 0.8048, 0.4209, 0.8119, 0.4167, 0.8189, 0.41, 0.8172, 0.4238, 0.8418, 0.4262, 0.8327, 0.4454, 0.8346, 0.4469, 0.8448, 0.3462, 0.8046, 0.3472, 0.8054, 0.3422, 0.8199, 0.3409, 0.82, 0.3938, 0.8443, 0.3935, 0.8434, 0.4034, 0.8322, 0.4041, 0.8328, 0.4038, 0.8203, 0.4032, 0.8204, 0.3972, 0.8059, 0.3976, 0.8052, 0.4041, 0.8328, 0.4034, 0.8322, 0.4032, 0.8204, 0.4038, 0.8203, 0.3807, 0.7954, 0.3806, 0.7962, 0.3565, 0.797, 0.3563, 0.796, 0.3479, 0.8369, 0.3486, 0.836, 0.3698, 0.8463, 0.3696, 0.8472, 0.3409, 0.82, 0.3422, 0.8199, 0.3486, 0.836, 0.3479, 0.8369, 0.3563, 0.796, 0.3565, 0.797, 0.3472, 0.8054, 0.3462, 0.8046, 0.3696, 0.8472, 0.3698, 0.8463, 0.3935, 0.8434, 0.3938, 0.8443, 0.3976, 0.8052, 0.3972, 0.8059, 0.3806, 0.7962, 0.3807, 0.7954, 0.3472, 0.8054, 0.3543, 0.8104, 0.3519, 0.8189, 0.3422, 0.8199, 0.3935, 0.8434, 0.391, 0.8352, 0.3978, 0.8279, 0.4034, 0.8322, 0.4032, 0.8204, 0.398, 0.8212, 0.393, 0.8124, 0.3972, 0.8059, 0.4034, 0.8322, 0.3978, 0.8279, 0.398, 0.8212, 0.4032, 0.8204, 0.3806, 0.7962, 0.379, 0.8047, 0.3601, 0.8063, 0.3565, 0.797, 0.3486, 0.836, 0.3558, 0.8292, 0.3719, 0.8363, 0.3698, 0.8463, 0.3422, 0.8199, 0.3519, 0.8189, 0.3558, 0.8292, 0.3486, 0.836, 0.3565, 0.797, 0.3601, 0.8063, 0.3543, 0.8104, 0.3472, 0.8054, 0.3698, 0.8463, 0.3719, 0.8363, 0.391, 0.8352, 0.3935, 0.8434, 0.3972, 0.8059, 0.393, 0.8124, 0.379, 0.8047, 0.3806, 0.7962, 0.1118, 0.8749, 0.1247, 0.8803, 0.1248, 0.8862, 0.112, 0.8836, 0.102, 0.8749, 0.1118, 0.8749, 0.112, 0.8836, 0.101, 0.8835, 0.09995, 0.8923, 0.09419, 0.8924, 0.0917, 0.885, 0.101, 0.8835, 0.0917, 0.885, 0.09854, 0.8749, 0.102, 0.8749, 0.101, 0.8835, 0.09854, 0.8749, 0.0917, 0.885, 0.08495, 0.8823, 0.08709, 0.8747, 0.03219, 0.9505, 0.02983, 0.9463, 0.04211, 0.9425, 0.04323, 0.9468, 0.04323, 0.9468, 0.04211, 0.9425, 0.05395, 0.9401, 0.05466, 0.9446, 0.05466, 0.9446, 0.05395, 0.9401, 0.06577, 0.9386, 0.06621, 0.9433, 0.06621, 0.9433, 0.06577, 0.9386, 0.07779, 0.9377, 0.07817, 0.9426, 0.07817, 0.9426, 0.07779, 0.9377, 0.08995, 0.9368, 0.09028, 0.9415, 0.09028, 0.9415, 0.08995, 0.9368, 0.102, 0.936, 0.1023, 0.9407, 0.1023, 0.9407, 0.102, 0.936, 0.114, 0.9354, 0.1142, 0.94, 0.1142, 0.94, 0.114, 0.9354, 0.1259, 0.9351, 0.126, 0.9395, 0.03748, 0.8373, 0.03616, 0.846, 0.02062, 0.8434, 0.02395, 0.8348, 0.05039, 0.8391, 0.04965, 0.8474, 0.03616, 0.846, 0.03748, 0.8373, 0.06289, 0.8402, 0.06246, 0.8483, 0.04965, 0.8474, 0.05039, 0.8391, 0.07528, 0.8408, 0.07504, 0.8488, 0.06246, 0.8483, 0.06289, 0.8402, 0.08755, 0.8413, 0.0874, 0.8492, 0.07504, 0.8488, 0.07528, 0.8408, 0.09972, 0.8417, 0.09961, 0.8494, 0.0874, 0.8492, 0.08755, 0.8413, 0.1117, 0.8421, 0.1117, 0.8496, 0.09961, 0.8494, 0.09972, 0.8417, 0.1238, 0.8423, 0.124, 0.8494, 0.1117, 0.8496, 0.1117, 0.8421, 0.5954, 0.614, 0.6036, 0.5957, 0.6172, 0.5831, 0.6343, 0.5772, 0.652, 0.5779, 0.6677, 0.5858, 0.6794, 0.5994, 0.6846, 0.617, 0.6826, 0.637, 0.6852, 0.5608, 0.6677, 0.5858, 0.652, 0.5779, 0.6593, 0.55, 0.7186, 0.6465, 0.6826, 0.637, 0.6846, 0.617, 0.7186, 0.6108, 0.5772, 0.5733, 0.6036, 0.5957, 0.5954, 0.614, 0.5593, 0.6044, 0.6593, 0.55, 0.652, 0.5779, 0.6343, 0.5772, 0.6315, 0.5466, 0.7186, 0.6108, 0.6846, 0.617, 0.6794, 0.5994, 0.7064, 0.5818, 0.6315, 0.5466, 0.6343, 0.5772, 0.6172, 0.5831, 0.6025, 0.5542, 0.7064, 0.5818, 0.6794, 0.5994, 0.6677, 0.5858, 0.6852, 0.5608, 0.4103, 0.6778, 0.3829, 0.6812, 0.359, 0.6787, 0.3401, 0.6694, 0.3268, 0.6541, 0.3208, 0.6347, 0.3209, 0.6147, 0.329, 0.5963, 0.3441, 0.5824, 0.2976, 0.6706, 0.3268, 0.6541, 0.3401, 0.6694, 0.3165, 0.6957, 0.3769, 0.7218, 0.3829, 0.6812, 0.4103, 0.6778, 0.4107, 0.7232, 0.3199, 0.5492, 0.3441, 0.5824, 0.329, 0.5963, 0.2961, 0.5765, 0.286, 0.6415, 0.3208, 0.6347, 0.3268, 0.6541, 0.2976, 0.6706, 0.3442, 0.7134, 0.359, 0.6787, 0.3829, 0.6812, 0.3769, 0.7218, 0.2848, 0.6088, 0.3209, 0.6147, 0.3208, 0.6347, 0.286, 0.6415, 0.3165, 0.6957, 0.3401, 0.6694, 0.359, 0.6787, 0.3442, 0.7134])
me_cylinder_001.materials.append(mat_material_006)
me_cylinder_001.use_remesh_fix_poles = True
me_cylinder_001.use_remesh_preserve_attributes = False
me_cylinder_001.update()

# ---- objects
ob_wp_dwarf_engineer_hand_cannon02 = bpy.data.objects.new('Wp_Dwarf_Engineer_Hand_Cannon02', me_cylinder)
ob_wp_dwarf_engineer_hand_cannon01 = bpy.data.objects.new('Wp_Dwarf_Engineer_Hand_Cannon01', me_cylinder_001)

# ---- transforms, parenting, visibility, modifiers, constraints
ob_wp_dwarf_engineer_hand_cannon02.location = (0.8882, 0.0, 0.0)
ob_wp_dwarf_engineer_hand_cannon01.location = (-0.103, 0.0, 0.0)

# ---- collection membership
col_collection.objects.link(ob_wp_dwarf_engineer_hand_cannon02)
col_collection.objects.link(ob_wp_dwarf_engineer_hand_cannon01)

# ---- scene / render settings (as saved in the file)
scene.frame_start = 1; scene.frame_end = 250; scene.frame_set(0)
scene.render.engine = 'BLENDER_EEVEE_NEXT'
scene.cycles.sampling_pattern = 'TABULATED_SOBOL'
scene.cycles.use_light_tree = False
scene.view_settings.view_transform = 'Filmic'
bpy.context.view_layer.update()

# ---- added for rendering (the .blend has no active camera and no usable light): camera, sun
cam_auto = bpy.data.cameras.new('AutoCamera')
cam_auto.lens = 50.0
cam_auto.sensor_width = 36.0
cam_auto.clip_end = 1000.0
ob_auto_camera = bpy.data.objects.new('AutoCamera', cam_auto)
scene.collection.objects.link(ob_auto_camera)
ob_auto_camera.location = (1.92736, -1.84172, 1.1767)
ob_auto_camera.rotation_euler = (1.09748, -7.21219e-08, 0.694738)
scene.camera = ob_auto_camera
light_auto_sun = bpy.data.lights.new('AutoSun', 'SUN')
light_auto_sun.energy = 3.0
light_auto_sun.angle = 0.0523599
ob_auto_sun = bpy.data.objects.new('AutoSun', light_auto_sun)
scene.collection.objects.link(ob_auto_sun)
ob_auto_sun.rotation_euler = (0.872665, 0.174533, 0.523599)
bpy.context.view_layer.update()

